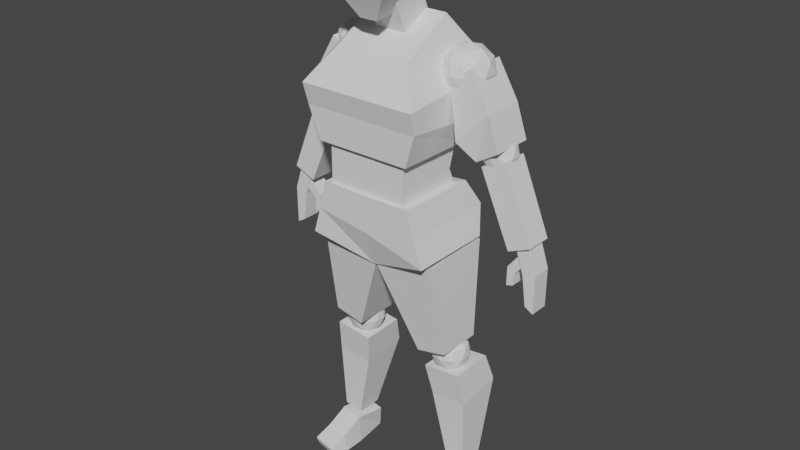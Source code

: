 # Source: largehuman_withbones_.blend  (saved by Blender 2.90.8; exported with 4.5.12 LTS)
import bpy
from mathutils import Matrix  # noqa: F401  (used for matrix-valued properties, if any)

bpy.ops.wm.read_factory_settings(use_empty=True)
scene = bpy.context.scene
scene.name = 'Scene'

# ---- collections
col_collection = bpy.data.collections.new('Collection'); scene.collection.children.link(col_collection)
col_background = bpy.data.collections.new('Background'); scene.collection.children.link(col_background)
col_bones = bpy.data.collections.new('Bones'); scene.collection.children.link(col_bones)

# ---- world
world_world = bpy.data.worlds.new('World'); scene.world = world_world
world_world.use_nodes = True; world_world.node_tree.nodes.clear()
_N = world_world.node_tree.nodes; _L = world_world.node_tree.links
n0 = _N.new('ShaderNodeOutputWorld'); n0.name = 'World Output'; n0.location = (300, 300)
n1 = _N.new('ShaderNodeBackground'); n1.name = 'Background'; n1.location = (10, 300)
n1.inputs[0].default_value = (0.05088, 0.05088, 0.05088, 1.0)
_L.new(n1.outputs[0], n0.inputs[0])
n0.is_active_output = True
world_world.color = (0.05088, 0.05088, 0.05088)
world_world.use_sun_shadow = False
world_world.sun_shadow_jitter_overblur = 0.0

# ---- meshes
me_cube_001 = bpy.data.meshes.new('Cube.001')
me_cube_001.from_pydata([(-0.1634, -0.4319, -0.6094), (-0.3055, -0.3697, 0.6195), (-0.1576, 0.1392, -0.5376), (-0.3055, 0.3586, 0.6471), (0.1413, -0.4319, -0.6094), (0.2729, -0.3697, 0.6195), (0.1471, 0.1392, -0.5376), (0.2729, 0.3586, 0.6471), (-0.5064, -0.6686, -0.1198), (-0.4901, 0.5294, 0.03263), (0.4901, 0.5294, 0.03263), (0.4738, -0.6686, -0.1198)], [], [(8, 1, 3, 9), (9, 3, 7, 10), (10, 7, 5, 11), (11, 5, 1, 8), (2, 6, 4, 0), (7, 3, 1, 5), (4, 11, 8, 0), (6, 10, 11, 4), (2, 9, 10, 6), (0, 8, 9, 2)])
_uv = me_cube_001.uv_layers.new(name='UVMap')
_uv.uv.foreach_set('vector', [0.5, 0.0, 0.625, 0.0, 0.625, 0.25, 0.5, 0.25, 0.5, 0.25, 0.625, 0.25, 0.625, 0.5, 0.5, 0.5, 0.5, 0.5, 0.625, 0.5, 0.625, 0.75, 0.5, 0.75, 0.5, 0.75, 0.625, 0.75, 0.625, 1.0, 0.5, 1.0, 0.125, 0.5, 0.375, 0.5, 0.375, 0.75, 0.125, 0.75, 0.625, 0.5, 0.875, 0.5, 0.875, 0.75, 0.625, 0.75, 0.375, 0.75, 0.5, 0.75, 0.5, 1.0, 0.375, 1.0, 0.375, 0.5, 0.5, 0.5, 0.5, 0.75, 0.375, 0.75, 0.375, 0.25, 0.5, 0.25, 0.5, 0.5, 0.375, 0.5, 0.375, 0.0, 0.5, 0.0, 0.5, 0.25, 0.375, 0.25])
me_cube_001.use_remesh_fix_poles = True
me_cube_001.use_remesh_preserve_attributes = False
me_cube_001.use_mirror_vertex_groups = False
me_cube_001.update()
me_cube_002 = bpy.data.meshes.new('Cube.002')
me_cube_002.from_pydata([(0.282, 0.1242, 0.4317), (0.282, 0.3995, -0.2053), (0.282, -0.3995, 0.2053), (0.282, -0.1242, -0.4317), (-0.282, 0.1242, 0.4317), (-0.282, 0.3995, -0.2053), (-0.282, -0.3995, 0.2053), (-0.282, -0.1242, -0.4317)], [], [(0, 2, 3, 1), (2, 6, 7, 3), (6, 4, 5, 7), (4, 0, 1, 5), (2, 6, 4, 0), (7, 3, 1, 5)])
_uv = me_cube_002.uv_layers.new(name='UVMap')
_uv.uv.foreach_set('vector', [0.375, 0.0, 0.375, 0.25, 0.625, 0.25, 0.625, 0.0, 0.375, 0.25, 0.375, 0.5, 0.625, 0.5, 0.625, 0.25, 0.375, 0.5, 0.375, 0.75, 0.625, 0.75, 0.625, 0.5, 0.375, 0.75, 0.375, 1.0, 0.625, 1.0, 0.625, 0.75, 0.125, 0.5, 0.375, 0.5, 0.375, 0.75, 0.125, 0.75, 0.625, 0.5, 0.875, 0.5, 0.875, 0.75, 0.625, 0.75])
me_cube_002.use_remesh_fix_poles = True
me_cube_002.use_remesh_preserve_attributes = False
me_cube_002.use_mirror_vertex_groups = False
me_cube_002.update()
me_cube_003 = bpy.data.meshes.new('Cube.003')
me_cube_003.from_pydata([(-0.8654, -0.8853, -1.117), (-0.7035, -0.6003, 0.3618), (-0.8654, 0.6007, -1.137), (-0.6797, 0.3287, 0.8919), (0.8256, -0.8853, -1.117), (0.6373, -0.6003, 0.3618), (0.8256, 0.6007, -1.137), (0.5895, 0.3287, 0.884), (-1.086, -0.9913, -0.1977), (-1.086, 1.005, -0.03868), (1.006, 1.005, -0.03868), (1.006, -0.9913, -0.1977), (-1.059, 0.8058, -0.7101), (0.9995, 0.8058, -0.7101), (0.9995, -0.9052, -0.5643), (-1.059, -0.9052, -0.5643)], [], [(8, 1, 3, 9), (9, 3, 7, 10), (10, 7, 5, 11), (11, 5, 1, 8), (2, 6, 4, 0), (7, 3, 1, 5), (14, 11, 8, 15), (13, 10, 11, 14), (12, 9, 10, 13), (15, 8, 9, 12), (0, 15, 12, 2), (2, 12, 13, 6), (6, 13, 14, 4), (4, 14, 15, 0)])
_uv = me_cube_003.uv_layers.new(name='UVMap')
_uv.uv.foreach_set('vector', [0.5341, 0.0, 0.625, 0.0, 0.625, 0.25, 0.5341, 0.25, 0.5341, 0.25, 0.625, 0.25, 0.625, 0.5, 0.5341, 0.5, 0.5341, 0.5, 0.625, 0.5, 0.625, 0.75, 0.5341, 0.75, 0.5341, 0.75, 0.625, 0.75, 0.625, 1.0, 0.5341, 1.0, 0.125, 0.5318, 0.375, 0.5318, 0.375, 0.75, 0.125, 0.75, 0.625, 0.5, 0.875, 0.5, 0.875, 0.75, 0.625, 0.75, 0.4546, 0.75, 0.5341, 0.75, 0.5341, 1.0, 0.4546, 1.0, 0.4546, 0.5, 0.5341, 0.5, 0.5341, 0.75, 0.4546, 0.75, 0.4546, 0.25, 0.5341, 0.25, 0.5341, 0.5, 0.4546, 0.5, 0.4546, 0.0, 0.5341, 0.0, 0.5341, 0.25, 0.4546, 0.25, 0.375, 0.0, 0.4546, 0.0, 0.4546, 0.25, 0.375, 0.2182, 0.375, 0.2182, 0.4546, 0.25, 0.4546, 0.5, 0.375, 0.5318, 0.375, 0.5318, 0.4546, 0.5, 0.4546, 0.75, 0.375, 0.75, 0.375, 0.75, 0.4546, 0.75, 0.4546, 1.0, 0.375, 1.0])
me_cube_003.use_remesh_fix_poles = True
me_cube_003.use_remesh_preserve_attributes = False
me_cube_003.use_mirror_vertex_groups = False
me_cube_003.update()
me_cube_004 = bpy.data.meshes.new('Cube.004')
me_cube_004.from_pydata([(-0.706, -0.6861, 0.452), (-0.706, -0.6861, -0.452), (-0.706, 0.6132, 0.452), (-0.706, 0.6132, -0.452), (0.706, -0.6861, 0.452), (0.706, -0.6861, -0.452), (0.706, 0.6132, 0.452), (0.706, 0.6132, -0.452), (-0.706, -0.6861, 0.0), (-0.706, 0.4475, -0.07289), (0.706, 0.4475, -0.07289), (0.706, -0.6861, 0.0)], [], [(8, 9, 3, 1), (9, 10, 7, 3), (10, 11, 5, 7), (11, 8, 1, 5), (2, 6, 4, 0), (7, 3, 1, 5), (4, 0, 8, 11), (6, 4, 11, 10), (2, 6, 10, 9), (0, 2, 9, 8)])
_uv = me_cube_004.uv_layers.new(name='UVMap')
_uv.uv.foreach_set('vector', [0.5, 0.0, 0.5, 0.25, 0.625, 0.25, 0.625, 0.0, 0.5, 0.25, 0.5, 0.5, 0.625, 0.5, 0.625, 0.25, 0.5, 0.5, 0.5, 0.75, 0.625, 0.75, 0.625, 0.5, 0.5, 0.75, 0.5, 1.0, 0.625, 1.0, 0.625, 0.75, 0.125, 0.5, 0.375, 0.5, 0.375, 0.75, 0.125, 0.75, 0.625, 0.5, 0.875, 0.5, 0.875, 0.75, 0.625, 0.75, 0.375, 0.75, 0.375, 1.0, 0.5, 1.0, 0.5, 0.75, 0.375, 0.5, 0.375, 0.75, 0.5, 0.75, 0.5, 0.5, 0.375, 0.25, 0.375, 0.5, 0.5, 0.5, 0.5, 0.25, 0.375, 0.0, 0.375, 0.25, 0.5, 0.25, 0.5, 0.0])
me_cube_004.use_remesh_fix_poles = True
me_cube_004.use_remesh_preserve_attributes = False
me_cube_004.use_mirror_vertex_groups = False
me_cube_004.update()
me_cube_005 = bpy.data.meshes.new('Cube.005')
me_cube_005.from_pydata([(1.115, 0.6439, -0.2336), (0.8367, 0.6041, 0.6763), (1.115, -0.8349, -0.2336), (0.8367, -0.8349, 0.6763), (-1.079, 0.6439, -0.2336), (-0.821, 0.6041, 0.6763), (-1.079, -0.8349, -0.28), (-0.821, -0.8349, 0.6763), (0.0145, -0.6361, -0.5782), (0.007875, -0.8349, 0.6763), (0.0145, 0.6903, -0.3198), (0.007875, 0.7499, 0.5239), (0.9562, 0.8594, 0.2268), (0.9562, -0.8349, 0.2003), (-0.9375, -0.8349, 0.1799), (-0.9375, 0.8594, 0.2064), (0.007875, 0.8594, 0.06946), (0.007875, -0.8349, 0.04296)], [], [(12, 1, 3, 13), (17, 9, 7, 14), (14, 7, 5, 15), (16, 11, 1, 12), (8, 6, 4, 10), (9, 3, 1, 11), (7, 9, 11, 5), (2, 8, 10, 0), (15, 5, 11, 16), (13, 3, 9, 17), (2, 13, 17, 8), (4, 15, 16, 10), (10, 16, 12, 0), (6, 14, 15, 4), (8, 17, 14, 6), (0, 12, 13, 2)])
_uv = me_cube_005.uv_layers.new(name='UVMap')
_uv.uv.foreach_set('vector', [0.515, 0.0, 0.625, 0.0, 0.625, 0.25, 0.515, 0.25, 0.515, 0.375, 0.625, 0.375, 0.625, 0.5, 0.515, 0.5, 0.515, 0.5, 0.625, 0.5, 0.625, 0.75, 0.515, 0.75, 0.515, 0.875, 0.625, 0.875, 0.625, 1.0, 0.515, 1.0, 0.25, 0.5, 0.375, 0.5, 0.375, 0.75, 0.25, 0.75, 0.75, 0.5, 0.875, 0.5, 0.875, 0.75, 0.75, 0.75, 0.625, 0.5, 0.75, 0.5, 0.75, 0.75, 0.625, 0.75, 0.125, 0.5, 0.25, 0.5, 0.25, 0.75, 0.125, 0.75, 0.515, 0.75, 0.625, 0.75, 0.625, 0.875, 0.515, 0.875, 0.515, 0.25, 0.625, 0.25, 0.625, 0.375, 0.515, 0.375, 0.375, 0.25, 0.515, 0.25, 0.515, 0.375, 0.375, 0.375, 0.375, 0.75, 0.515, 0.75, 0.515, 0.875, 0.375, 0.875, 0.375, 0.875, 0.515, 0.875, 0.515, 1.0, 0.375, 1.0, 0.375, 0.5, 0.515, 0.5, 0.515, 0.75, 0.375, 0.75, 0.375, 0.375, 0.515, 0.375, 0.515, 0.5, 0.375, 0.5, 0.375, 0.0, 0.515, 0.0, 0.515, 0.25, 0.375, 0.25])
me_cube_005.use_remesh_fix_poles = True
me_cube_005.use_remesh_preserve_attributes = False
me_cube_005.use_mirror_vertex_groups = False
me_cube_005.update()
me_icosphere = bpy.data.meshes.new('Icosphere')
me_icosphere.from_pydata([(0.0, 0.0, 0.4198), (-0.3038, 0.2207, 0.1877), (0.116, 0.3571, 0.1877), (0.3755, 0.0, 0.1877), (0.116, -0.3571, 0.1877), (-0.3038, -0.2207, 0.1877), (-0.116, 0.3571, -0.1877), (0.3038, 0.2207, -0.1877), (0.3038, -0.2207, -0.1877), (-0.116, -0.3571, -0.1877), (-0.3755, 0.0, -0.1877), (0.0, 0.0, -0.4198), (0.0682, 0.2099, 0.3571), (-0.1785, 0.1297, 0.3571), (-0.1103, 0.3396, 0.2207), (-0.3571, 0.0, 0.2207), (-0.1785, -0.1297, 0.3571), (0.2207, 0.0, 0.3571), (0.2889, 0.2099, 0.2207), (0.0682, -0.2099, 0.3571), (0.2889, -0.2099, 0.2207), (-0.1103, -0.3396, 0.2207), (-0.3992, 0.1297, 0.0), (-0.3992, -0.1297, 0.0), (0.0, 0.4198, 0.0), (-0.2467, 0.3396, 0.0), (0.3992, 0.1297, 0.0), (0.2467, 0.3396, 0.0), (0.2467, -0.3396, 0.0), (0.3992, -0.1297, 0.0), (-0.2467, -0.3396, 0.0), (0.0, -0.4198, 0.0), (-0.2889, 0.2099, -0.2207), (0.1103, 0.3396, -0.2207), (0.3571, 0.0, -0.2207), (0.1103, -0.3396, -0.2207), (-0.2889, -0.2099, -0.2207), (-0.0682, 0.2099, -0.3571), (-0.2207, 0.0, -0.3571), (0.1785, 0.1297, -0.3571), (0.1785, -0.1297, -0.3571), (-0.0682, -0.2099, -0.3571)], [], [(0, 12, 13), (1, 15, 13), (0, 17, 12), (0, 19, 17), (0, 16, 19), (1, 15, 22), (2, 24, 14), (3, 26, 18), (4, 28, 20), (5, 30, 21), (1, 22, 25), (2, 27, 24), (3, 29, 26), (4, 31, 28), (5, 30, 23), (6, 32, 37), (7, 33, 39), (8, 34, 40), (9, 41, 35), (10, 36, 38), (38, 41, 11), (38, 36, 41), (36, 9, 41), (41, 40, 11), (41, 35, 40), (35, 8, 40), (40, 39, 11), (40, 34, 39), (34, 7, 39), (39, 37, 11), (39, 33, 37), (33, 6, 37), (37, 38, 11), (37, 32, 38), (32, 10, 38), (23, 36, 10), (23, 30, 36), (30, 9, 36), (31, 9, 35), (31, 35, 28), (28, 8, 35), (29, 8, 34), (29, 34, 26), (26, 34, 7), (27, 33, 7), (27, 33, 24), (24, 33, 6), (25, 32, 6), (25, 22, 32), (22, 10, 32), (30, 9, 31), (30, 31, 21), (21, 31, 4), (28, 8, 29), (28, 29, 20), (20, 29, 3), (26, 7, 27), (26, 27, 18), (18, 27, 2), (24, 6, 25), (24, 25, 14), (14, 25, 1), (22, 23, 10), (22, 15, 23), (15, 5, 23), (16, 5, 21), (16, 21, 19), (19, 21, 4), (19, 4, 20), (19, 20, 17), (17, 20, 3), (17, 3, 18), (17, 18, 12), (12, 18, 2), (15, 5, 16), (15, 16, 13), (13, 16, 0), (12, 2, 14), (12, 14, 13), (13, 14, 1)])
_uv = me_icosphere.uv_layers.new(name='UVMap')
_uv.uv.foreach_set('vector', [0.8182, 0.0, 0.8636, 0.07873, 0.7727, 0.07873, 0.7273, 0.1575, 0.6364, 0.1575, 0.6818, 0.07873, 0.09091, 0.0, 0.1364, 0.07873, 0.04545, 0.07873, 0.2727, 0.0, 0.3182, 0.07873, 0.2273, 0.07873, 0.4545, 0.0, 0.5, 0.07873, 0.4091, 0.07873, 0.7273, 0.1575, 0.6364, 0.1575, 0.6818, 0.2362, 0.9091, 0.1575, 0.8636, 0.2362, 0.8182, 0.1575, 0.1818, 0.1575, 0.1364, 0.2362, 0.09091, 0.1575, 0.3636, 0.1575, 0.3182, 0.2362, 0.2727, 0.1575, 0.5455, 0.1575, 0.5, 0.2362, 0.4545, 0.1575, 0.7273, 0.1575, 0.6818, 0.2362, 0.7727, 0.2362, 0.9091, 0.1575, 0.9545, 0.2362, 0.8636, 0.2362, 0.1818, 0.1575, 0.2273, 0.2362, 0.1364, 0.2362, 0.3636, 0.1575, 0.4091, 0.2362, 0.3182, 0.2362, 0.5455, 0.1575, 0.5, 0.2362, 0.5909, 0.2362, 0.8182, 0.3149, 0.7273, 0.3149, 0.7727, 0.3937, 1.0, 0.3149, 0.9091, 0.3149, 0.9545, 0.3937, 0.2727, 0.3149, 0.1818, 0.3149, 0.2273, 0.3937, 0.4545, 0.3149, 0.4091, 0.3937, 0.3636, 0.3149, 0.6364, 0.3149, 0.5455, 0.3149, 0.5909, 0.3937, 0.5909, 0.3937, 0.5, 0.3937, 0.5455, 0.4724, 0.5909, 0.3937, 0.5455, 0.3149, 0.5, 0.3937, 0.5455, 0.3149, 0.4545, 0.3149, 0.5, 0.3937, 0.4091, 0.3937, 0.3182, 0.3937, 0.3636, 0.4724, 0.4091, 0.3937, 0.3636, 0.3149, 0.3182, 0.3937, 0.3636, 0.3149, 0.2727, 0.3149, 0.3182, 0.3937, 0.2273, 0.3937, 0.1364, 0.3937, 0.1818, 0.4724, 0.2273, 0.3937, 0.1818, 0.3149, 0.1364, 0.3937, 0.1818, 0.3149, 0.09091, 0.3149, 0.1364, 0.3937, 0.9545, 0.3937, 0.8636, 0.3937, 0.9091, 0.4724, 0.9545, 0.3937, 0.9091, 0.3149, 0.8636, 0.3937, 0.9091, 0.3149, 0.8182, 0.3149, 0.8636, 0.3937, 0.7727, 0.3937, 0.6818, 0.3937, 0.7273, 0.4724, 0.7727, 0.3937, 0.7273, 0.3149, 0.6818, 0.3937, 0.7273, 0.3149, 0.6364, 0.3149, 0.6818, 0.3937, 0.5909, 0.2362, 0.5455, 0.3149, 0.6364, 0.3149, 0.5909, 0.2362, 0.5, 0.2362, 0.5455, 0.3149, 0.5, 0.2362, 0.4545, 0.3149, 0.5455, 0.3149, 0.4091, 0.2362, 0.4545, 0.3149, 0.3636, 0.3149, 0.4091, 0.2362, 0.3636, 0.3149, 0.3182, 0.2362, 0.3182, 0.2362, 0.2727, 0.3149, 0.3636, 0.3149, 0.2273, 0.2362, 0.2727, 0.3149, 0.1818, 0.3149, 0.2273, 0.2362, 0.1818, 0.3149, 0.1364, 0.2362, 0.1364, 0.2362, 0.1818, 0.3149, 0.09091, 0.3149, 0.9545, 0.2362, 0.9091, 0.3149, 1.0, 0.3149, 0.9545, 0.2362, 0.9091, 0.3149, 0.8636, 0.2362, 0.8636, 0.2362, 0.9091, 0.3149, 0.8182, 0.3149, 0.7727, 0.2362, 0.7273, 0.3149, 0.8182, 0.3149, 0.7727, 0.2362, 0.6818, 0.2362, 0.7273, 0.3149, 0.6818, 0.2362, 0.6364, 0.3149, 0.7273, 0.3149, 0.5, 0.2362, 0.4545, 0.3149, 0.4091, 0.2362, 0.5, 0.2362, 0.4091, 0.2362, 0.4545, 0.1575, 0.4545, 0.1575, 0.4091, 0.2362, 0.3636, 0.1575, 0.3182, 0.2362, 0.2727, 0.3149, 0.2273, 0.2362, 0.3182, 0.2362, 0.2273, 0.2362, 0.2727, 0.1575, 0.2727, 0.1575, 0.2273, 0.2362, 0.1818, 0.1575, 0.1364, 0.2362, 0.09091, 0.3149, 0.04545, 0.2362, 0.1364, 0.2362, 0.04545, 0.2362, 0.09091, 0.1575, 0.09091, 0.1575, 0.04545, 0.2362, 0.0, 0.1575, 0.8636, 0.2362, 0.8182, 0.3149, 0.7727, 0.2362, 0.8636, 0.2362, 0.7727, 0.2362, 0.8182, 0.1575, 0.8182, 0.1575, 0.7727, 0.2362, 0.7273, 0.1575, 0.6818, 0.2362, 0.5909, 0.2362, 0.6364, 0.3149, 0.6818, 0.2362, 0.6364, 0.1575, 0.5909, 0.2362, 0.6364, 0.1575, 0.5455, 0.1575, 0.5909, 0.2362, 0.5, 0.07873, 0.5455, 0.1575, 0.4545, 0.1575, 0.5, 0.07873, 0.4545, 0.1575, 0.4091, 0.07873, 0.4091, 0.07873, 0.4545, 0.1575, 0.3636, 0.1575, 0.3182, 0.07873, 0.3636, 0.1575, 0.2727, 0.1575, 0.3182, 0.07873, 0.2727, 0.1575, 0.2273, 0.07873, 0.2273, 0.07873, 0.2727, 0.1575, 0.1818, 0.1575, 0.1364, 0.07873, 0.1818, 0.1575, 0.09091, 0.1575, 0.1364, 0.07873, 0.09091, 0.1575, 0.04545, 0.07873, 0.04545, 0.07873, 0.09091, 0.1575, 0.0, 0.1575, 0.6364, 0.1575, 0.5455, 0.1575, 0.5909, 0.07873, 0.6364, 0.1575, 0.5909, 0.07873, 0.6818, 0.07873, 0.6818, 0.07873, 0.5909, 0.07873, 0.6364, 0.0, 0.8636, 0.07873, 0.9091, 0.1575, 0.8182, 0.1575, 0.8636, 0.07873, 0.8182, 0.1575, 0.7727, 0.07873, 0.7727, 0.07873, 0.8182, 0.1575, 0.7273, 0.1575])
me_icosphere.use_remesh_fix_poles = True
me_icosphere.use_remesh_preserve_attributes = False
me_icosphere.use_mirror_vertex_groups = False
me_icosphere.update()
me_cube_006 = bpy.data.meshes.new('Cube.006')
me_cube_006.from_pydata([(-0.05694, 0.3637, 0.7201), (0.4902, 0.3637, -0.4458), (-0.05694, -0.3637, 0.7201), (0.4902, -0.3637, -0.4458), (-0.3905, 0.3637, 0.442), (0.03776, 0.2611, -0.7239), (-0.3905, -0.3637, 0.442), (0.03776, -0.2611, -0.7239), (0.2982, 0.3637, 0.1159), (0.2982, -0.3637, 0.1159), (-0.2693, -0.3637, -0.4614), (-0.2693, 0.3637, -0.4614)], [], [(8, 9, 3, 1), (9, 10, 7, 3), (10, 11, 5, 7), (11, 8, 1, 5), (2, 0, 4, 6), (7, 5, 1, 3), (4, 0, 8, 11), (6, 4, 11, 10), (2, 6, 10, 9), (0, 2, 9, 8)])
_uv = me_cube_006.uv_layers.new(name='UVMap')
_uv.uv.foreach_set('vector', [0.5575, 0.0, 0.5575, 0.25, 0.625, 0.25, 0.625, 0.0, 0.5575, 0.25, 0.5575, 0.5, 0.625, 0.5, 0.625, 0.25, 0.5575, 0.5, 0.5575, 0.75, 0.625, 0.75, 0.625, 0.5, 0.5575, 0.75, 0.5575, 1.0, 0.625, 1.0, 0.625, 0.75, 0.125, 0.5, 0.125, 0.75, 0.375, 0.75, 0.375, 0.5, 0.625, 0.5, 0.625, 0.75, 0.875, 0.75, 0.875, 0.5, 0.375, 0.75, 0.375, 1.0, 0.5575, 1.0, 0.5575, 0.75, 0.375, 0.5, 0.375, 0.75, 0.5575, 0.75, 0.5575, 0.5, 0.375, 0.25, 0.375, 0.5, 0.5575, 0.5, 0.5575, 0.25, 0.375, 0.0, 0.375, 0.25, 0.5575, 0.25, 0.5575, 0.0])
me_cube_006.use_remesh_fix_poles = True
me_cube_006.use_remesh_preserve_attributes = False
me_cube_006.use_mirror_vertex_groups = False
me_cube_006.update()
me_icosphere_001 = bpy.data.meshes.new('Icosphere.001')
me_icosphere_001.from_pydata([(0.0, 0.0, 0.2894), (-0.2094, 0.1522, 0.1294), (0.08, 0.2462, 0.1294), (0.2589, 0.0, 0.1294), (0.08, -0.2462, 0.1294), (-0.2094, -0.1522, 0.1294), (-0.08, 0.2462, -0.1294), (0.2094, 0.1522, -0.1294), (0.2094, -0.1522, -0.1294), (-0.08, -0.2462, -0.1294), (-0.2589, 0.0, -0.1294), (0.0, 0.0, -0.2894), (0.04702, 0.1447, 0.2462), (-0.1231, 0.08944, 0.2462), (-0.07608, 0.2342, 0.1522), (-0.2462, 0.0, 0.1522), (-0.1231, -0.08944, 0.2462), (0.1522, 0.0, 0.2462), (0.1992, 0.1447, 0.1522), (0.04702, -0.1447, 0.2462), (0.1992, -0.1447, 0.1522), (-0.07608, -0.2342, 0.1522), (-0.2753, 0.08944, 0.0), (-0.2753, -0.08944, 0.0), (0.0, 0.2894, 0.0), (-0.1701, 0.2342, 0.0), (0.2753, 0.08944, 0.0), (0.1701, 0.2342, 0.0), (0.1701, -0.2342, 0.0), (0.2753, -0.08944, 0.0), (-0.1701, -0.2342, 0.0), (0.0, -0.2894, 0.0), (-0.1992, 0.1447, -0.1522), (0.07608, 0.2342, -0.1522), (0.2462, 0.0, -0.1522), (0.07608, -0.2342, -0.1522), (-0.1992, -0.1447, -0.1522), (-0.04702, 0.1447, -0.2462), (-0.1522, 0.0, -0.2462), (0.1231, 0.08944, -0.2462), (0.1231, -0.08944, -0.2462), (-0.04702, -0.1447, -0.2462)], [], [(0, 13, 12), (1, 13, 15), (0, 12, 17), (0, 17, 19), (0, 19, 16), (1, 15, 22), (2, 24, 14), (3, 26, 18), (4, 28, 20), (5, 21, 30), (1, 22, 25), (2, 27, 24), (3, 29, 26), (4, 31, 28), (5, 30, 23), (6, 37, 32), (7, 33, 39), (8, 34, 40), (9, 41, 35), (10, 36, 38), (38, 41, 11), (38, 36, 41), (36, 41, 9), (41, 40, 11), (41, 35, 40), (35, 8, 40), (40, 39, 11), (40, 34, 39), (34, 7, 39), (39, 37, 11), (39, 33, 37), (33, 37, 6), (37, 38, 11), (37, 38, 32), (32, 10, 38), (23, 36, 10), (23, 30, 36), (30, 36, 9), (31, 9, 35), (31, 35, 28), (28, 35, 8), (29, 8, 34), (29, 34, 26), (26, 34, 7), (27, 7, 33), (27, 33, 24), (24, 33, 6), (25, 6, 32), (25, 32, 22), (22, 32, 10), (30, 9, 31), (30, 21, 31), (21, 31, 4), (28, 8, 29), (28, 29, 20), (20, 29, 3), (26, 7, 27), (26, 27, 18), (18, 27, 2), (24, 6, 25), (24, 25, 14), (14, 1, 25), (22, 23, 10), (22, 15, 23), (15, 5, 23), (16, 21, 5), (16, 19, 21), (19, 4, 21), (19, 20, 4), (19, 17, 20), (17, 20, 3), (17, 3, 18), (17, 12, 18), (12, 2, 18), (15, 16, 5), (15, 13, 16), (13, 0, 16), (12, 14, 2), (12, 13, 14), (13, 1, 14)])
_uv = me_icosphere_001.uv_layers.new(name='UVMap')
_uv.uv.foreach_set('vector', [0.8182, 0.0, 0.7727, 0.07873, 0.8636, 0.07873, 0.7273, 0.1575, 0.6818, 0.07873, 0.6364, 0.1575, 0.09091, 0.0, 0.04545, 0.07873, 0.1364, 0.07873, 0.2727, 0.0, 0.2273, 0.07873, 0.3182, 0.07873, 0.4545, 0.0, 0.4091, 0.07873, 0.5, 0.07873, 0.7273, 0.1575, 0.6364, 0.1575, 0.6818, 0.2362, 0.9091, 0.1575, 0.8636, 0.2362, 0.8182, 0.1575, 0.1818, 0.1575, 0.1364, 0.2362, 0.09091, 0.1575, 0.3636, 0.1575, 0.3182, 0.2362, 0.2727, 0.1575, 0.5455, 0.1575, 0.4545, 0.1575, 0.5, 0.2362, 0.7273, 0.1575, 0.6818, 0.2362, 0.7727, 0.2362, 0.9091, 0.1575, 0.9545, 0.2362, 0.8636, 0.2362, 0.1818, 0.1575, 0.2273, 0.2362, 0.1364, 0.2362, 0.3636, 0.1575, 0.4091, 0.2362, 0.3182, 0.2362, 0.5455, 0.1575, 0.5, 0.2362, 0.5909, 0.2362, 0.8182, 0.3149, 0.7727, 0.3937, 0.7273, 0.3149, 1.0, 0.3149, 0.9091, 0.3149, 0.9545, 0.3937, 0.2727, 0.3149, 0.1818, 0.3149, 0.2273, 0.3937, 0.4545, 0.3149, 0.4091, 0.3937, 0.3636, 0.3149, 0.6364, 0.3149, 0.5455, 0.3149, 0.5909, 0.3937, 0.5909, 0.3937, 0.5, 0.3937, 0.5455, 0.4724, 0.5909, 0.3937, 0.5455, 0.3149, 0.5, 0.3937, 0.5455, 0.3149, 0.5, 0.3937, 0.4545, 0.3149, 0.4091, 0.3937, 0.3182, 0.3937, 0.3636, 0.4724, 0.4091, 0.3937, 0.3636, 0.3149, 0.3182, 0.3937, 0.3636, 0.3149, 0.2727, 0.3149, 0.3182, 0.3937, 0.2273, 0.3937, 0.1364, 0.3937, 0.1818, 0.4724, 0.2273, 0.3937, 0.1818, 0.3149, 0.1364, 0.3937, 0.1818, 0.3149, 0.09091, 0.3149, 0.1364, 0.3937, 0.9545, 0.3937, 0.8636, 0.3937, 0.9091, 0.4724, 0.9545, 0.3937, 0.9091, 0.3149, 0.8636, 0.3937, 0.9091, 0.3149, 0.8636, 0.3937, 0.8182, 0.3149, 0.7727, 0.3937, 0.6818, 0.3937, 0.7273, 0.4724, 0.7727, 0.3937, 0.6818, 0.3937, 0.7273, 0.3149, 0.7273, 0.3149, 0.6364, 0.3149, 0.6818, 0.3937, 0.5909, 0.2362, 0.5455, 0.3149, 0.6364, 0.3149, 0.5909, 0.2362, 0.5, 0.2362, 0.5455, 0.3149, 0.5, 0.2362, 0.5455, 0.3149, 0.4545, 0.3149, 0.4091, 0.2362, 0.4545, 0.3149, 0.3636, 0.3149, 0.4091, 0.2362, 0.3636, 0.3149, 0.3182, 0.2362, 0.3182, 0.2362, 0.3636, 0.3149, 0.2727, 0.3149, 0.2273, 0.2362, 0.2727, 0.3149, 0.1818, 0.3149, 0.2273, 0.2362, 0.1818, 0.3149, 0.1364, 0.2362, 0.1364, 0.2362, 0.1818, 0.3149, 0.09091, 0.3149, 0.9545, 0.2362, 1.0, 0.3149, 0.9091, 0.3149, 0.9545, 0.2362, 0.9091, 0.3149, 0.8636, 0.2362, 0.8636, 0.2362, 0.9091, 0.3149, 0.8182, 0.3149, 0.7727, 0.2362, 0.8182, 0.3149, 0.7273, 0.3149, 0.7727, 0.2362, 0.7273, 0.3149, 0.6818, 0.2362, 0.6818, 0.2362, 0.7273, 0.3149, 0.6364, 0.3149, 0.5, 0.2362, 0.4545, 0.3149, 0.4091, 0.2362, 0.5, 0.2362, 0.4545, 0.1575, 0.4091, 0.2362, 0.4545, 0.1575, 0.4091, 0.2362, 0.3636, 0.1575, 0.3182, 0.2362, 0.2727, 0.3149, 0.2273, 0.2362, 0.3182, 0.2362, 0.2273, 0.2362, 0.2727, 0.1575, 0.2727, 0.1575, 0.2273, 0.2362, 0.1818, 0.1575, 0.1364, 0.2362, 0.09091, 0.3149, 0.04545, 0.2362, 0.1364, 0.2362, 0.04545, 0.2362, 0.09091, 0.1575, 0.09091, 0.1575, 0.04545, 0.2362, 0.0, 0.1575, 0.8636, 0.2362, 0.8182, 0.3149, 0.7727, 0.2362, 0.8636, 0.2362, 0.7727, 0.2362, 0.8182, 0.1575, 0.8182, 0.1575, 0.7273, 0.1575, 0.7727, 0.2362, 0.6818, 0.2362, 0.5909, 0.2362, 0.6364, 0.3149, 0.6818, 0.2362, 0.6364, 0.1575, 0.5909, 0.2362, 0.6364, 0.1575, 0.5455, 0.1575, 0.5909, 0.2362, 0.5, 0.07873, 0.4545, 0.1575, 0.5455, 0.1575, 0.5, 0.07873, 0.4091, 0.07873, 0.4545, 0.1575, 0.4091, 0.07873, 0.3636, 0.1575, 0.4545, 0.1575, 0.3182, 0.07873, 0.2727, 0.1575, 0.3636, 0.1575, 0.3182, 0.07873, 0.2273, 0.07873, 0.2727, 0.1575, 0.2273, 0.07873, 0.2727, 0.1575, 0.1818, 0.1575, 0.1364, 0.07873, 0.1818, 0.1575, 0.09091, 0.1575, 0.1364, 0.07873, 0.04545, 0.07873, 0.09091, 0.1575, 0.04545, 0.07873, 0.0, 0.1575, 0.09091, 0.1575, 0.6364, 0.1575, 0.5909, 0.07873, 0.5455, 0.1575, 0.6364, 0.1575, 0.6818, 0.07873, 0.5909, 0.07873, 0.6818, 0.07873, 0.6364, 0.0, 0.5909, 0.07873, 0.8636, 0.07873, 0.8182, 0.1575, 0.9091, 0.1575, 0.8636, 0.07873, 0.7727, 0.07873, 0.8182, 0.1575, 0.7727, 0.07873, 0.7273, 0.1575, 0.8182, 0.1575])
me_icosphere_001.use_remesh_fix_poles = True
me_icosphere_001.use_remesh_preserve_attributes = False
me_icosphere_001.use_mirror_vertex_groups = False
me_icosphere_001.update()
me_cube_007 = bpy.data.meshes.new('Cube.007')
me_cube_007.from_pydata([(0.06783, -0.2351, -0.6996), (-0.4692, -0.2351, 0.5307), (0.06783, 0.2351, -0.6996), (-0.4692, 0.2351, 0.5307), (0.4528, -0.2351, -0.5376), (-0.05146, -0.2351, 0.7065), (0.4528, 0.2351, -0.5376), (-0.05146, 0.2351, 0.7065)], [], [(0, 1, 3, 2), (2, 3, 7, 6), (6, 7, 5, 4), (4, 5, 1, 0), (2, 6, 4, 0), (7, 3, 1, 5)])
_uv = me_cube_007.uv_layers.new(name='UVMap')
_uv.uv.foreach_set('vector', [0.375, 0.0, 0.625, 0.0, 0.625, 0.25, 0.375, 0.25, 0.375, 0.25, 0.625, 0.25, 0.625, 0.5, 0.375, 0.5, 0.375, 0.5, 0.625, 0.5, 0.625, 0.75, 0.375, 0.75, 0.375, 0.75, 0.625, 0.75, 0.625, 1.0, 0.375, 1.0, 0.125, 0.5, 0.375, 0.5, 0.375, 0.75, 0.125, 0.75, 0.625, 0.5, 0.875, 0.5, 0.875, 0.75, 0.625, 0.75])
me_cube_007.use_remesh_fix_poles = True
me_cube_007.use_remesh_preserve_attributes = False
me_cube_007.use_mirror_vertex_groups = False
me_cube_007.update()
me_cube_008 = bpy.data.meshes.new('Cube.008')
me_cube_008.from_pydata([(-0.04799, 0.1685, 0.5215), (0.1027, 0.1685, -0.6319), (-0.04799, -0.1685, 0.5215), (0.1027, -0.1685, -0.6319), (-0.2714, 0.1685, 0.4479), (-0.04405, 0.1685, -0.5445), (-0.2714, -0.1685, 0.4479), (-0.04405, -0.1685, -0.5445), (0.1117, 0.1685, 0.03681), (0.1117, -0.1685, 0.03681), (-0.1117, -0.1685, -0.03681), (-0.1117, 0.1685, -0.03681)], [], [(8, 9, 3, 1), (9, 10, 7, 3), (10, 11, 5, 7), (11, 8, 1, 5), (2, 6, 4, 0), (7, 5, 1, 3), (4, 0, 8, 11), (6, 4, 11, 10), (2, 6, 10, 9), (0, 2, 9, 8)])
_uv = me_cube_008.uv_layers.new(name='UVMap')
_uv.uv.foreach_set('vector', [0.5, 0.0, 0.5, 0.25, 0.625, 0.25, 0.625, 0.0, 0.5, 0.25, 0.5, 0.5, 0.625, 0.5, 0.625, 0.25, 0.5, 0.5, 0.5, 0.75, 0.625, 0.75, 0.625, 0.5, 0.5, 0.75, 0.5, 1.0, 0.625, 1.0, 0.625, 0.75, 0.125, 0.5, 0.375, 0.5, 0.375, 0.75, 0.125, 0.75, 0.625, 0.5, 0.625, 0.75, 0.875, 0.75, 0.875, 0.5, 0.375, 0.75, 0.375, 1.0, 0.5, 1.0, 0.5, 0.75, 0.375, 0.5, 0.375, 0.75, 0.5, 0.75, 0.5, 0.5, 0.375, 0.25, 0.375, 0.5, 0.5, 0.5, 0.5, 0.25, 0.375, 0.0, 0.375, 0.25, 0.5, 0.25, 0.5, 0.0])
me_cube_008.use_remesh_fix_poles = True
me_cube_008.use_remesh_preserve_attributes = False
me_cube_008.use_mirror_vertex_groups = False
me_cube_008.update()
me_cube_009 = bpy.data.meshes.new('Cube.009')
me_cube_009.from_pydata([(0.2145, -1.939, 0.1427), (-0.01478, -1.939, -0.3291), (0.2145, -2.212, 0.1427), (-0.01478, -2.212, -0.3291), (0.09147, -1.939, 0.2409), (-0.134, -1.939, -0.3613), (0.09147, -2.212, 0.2409), (-0.134, -2.212, -0.3613), (-0.002791, -1.939, -0.1297), (-0.002791, -2.212, -0.1297), (-0.1258, -2.212, -0.03156), (-0.1258, -1.939, -0.03156)], [], [(8, 9, 3, 1), (9, 10, 7, 3), (10, 11, 5, 7), (11, 8, 1, 5), (2, 6, 4, 0), (7, 5, 1, 3), (4, 0, 8, 11), (6, 4, 11, 10), (2, 6, 10, 9), (0, 2, 9, 8)])
_uv = me_cube_009.uv_layers.new(name='UVMap')
_uv.uv.foreach_set('vector', [0.5525, 0.0, 0.5525, 0.25, 0.625, 0.25, 0.625, 0.0, 0.5525, 0.25, 0.5525, 0.5, 0.625, 0.5, 0.625, 0.25, 0.5525, 0.5, 0.5525, 0.75, 0.625, 0.75, 0.625, 0.5, 0.5525, 0.75, 0.5525, 1.0, 0.625, 1.0, 0.625, 0.75, 0.125, 0.5, 0.375, 0.5, 0.375, 0.75, 0.125, 0.75, 0.625, 0.5, 0.625, 0.75, 0.875, 0.75, 0.875, 0.5, 0.375, 0.75, 0.375, 1.0, 0.5525, 1.0, 0.5525, 0.75, 0.375, 0.5, 0.375, 0.75, 0.5525, 0.75, 0.5525, 0.5, 0.375, 0.25, 0.375, 0.5, 0.5525, 0.5, 0.5525, 0.25, 0.375, 0.0, 0.375, 0.25, 0.5525, 0.25, 0.5525, 0.0])
me_cube_009.use_remesh_fix_poles = True
me_cube_009.use_remesh_preserve_attributes = False
me_cube_009.use_mirror_vertex_groups = False
me_cube_009.update()
me_icosphere_002 = bpy.data.meshes.new('Icosphere.002')
me_icosphere_002.from_pydata([(0.0, 0.0, 0.4198), (0.3038, 0.2207, 0.1877), (-0.116, 0.3571, 0.1877), (-0.3755, 0.0, 0.1877), (-0.116, -0.3571, 0.1877), (0.3038, -0.2207, 0.1877), (0.116, 0.3571, -0.1877), (-0.3038, 0.2207, -0.1877), (-0.3038, -0.2207, -0.1877), (0.116, -0.3571, -0.1877), (0.3755, 0.0, -0.1877), (0.0, 0.0, -0.4198), (-0.0682, 0.2099, 0.3571), (0.1785, 0.1297, 0.3571), (0.1103, 0.3396, 0.2207), (0.3571, 0.0, 0.2207), (0.1785, -0.1297, 0.3571), (-0.2207, 0.0, 0.3571), (-0.2889, 0.2099, 0.2207), (-0.0682, -0.2099, 0.3571), (-0.2889, -0.2099, 0.2207), (0.1103, -0.3396, 0.2207), (0.3992, 0.1297, 0.0), (0.3992, -0.1297, 0.0), (0.0, 0.4198, 0.0), (0.2467, 0.3396, 0.0), (-0.3992, 0.1297, 0.0), (-0.2467, 0.3396, 0.0), (-0.2467, -0.3396, 0.0), (-0.3992, -0.1297, 0.0), (0.2467, -0.3396, 0.0), (0.0, -0.4198, 0.0), (0.2889, 0.2099, -0.2207), (-0.1103, 0.3396, -0.2207), (-0.3571, 0.0, -0.2207), (-0.1103, -0.3396, -0.2207), (0.2889, -0.2099, -0.2207), (0.0682, 0.2099, -0.3571), (0.2207, 0.0, -0.3571), (-0.1785, 0.1297, -0.3571), (-0.1785, -0.1297, -0.3571), (0.0682, -0.2099, -0.3571)], [], [(0, 13, 12), (1, 13, 15), (0, 12, 17), (0, 17, 19), (0, 19, 16), (1, 15, 22), (2, 14, 24), (3, 18, 26), (4, 20, 28), (5, 21, 30), (1, 22, 25), (2, 24, 27), (3, 26, 29), (4, 28, 31), (5, 30, 23), (6, 32, 37), (7, 33, 39), (8, 34, 40), (9, 35, 41), (10, 36, 38), (38, 41, 11), (38, 36, 41), (36, 9, 41), (41, 40, 11), (41, 35, 40), (35, 8, 40), (40, 39, 11), (40, 34, 39), (34, 7, 39), (39, 37, 11), (39, 33, 37), (33, 6, 37), (37, 38, 11), (37, 32, 38), (32, 10, 38), (23, 36, 10), (23, 30, 36), (30, 9, 36), (31, 35, 9), (31, 28, 35), (28, 8, 35), (29, 34, 8), (29, 26, 34), (26, 7, 34), (27, 33, 7), (27, 24, 33), (24, 6, 33), (25, 32, 6), (25, 22, 32), (22, 10, 32), (30, 31, 9), (30, 21, 31), (21, 4, 31), (28, 29, 8), (28, 20, 29), (20, 3, 29), (26, 27, 7), (26, 18, 27), (18, 2, 27), (24, 25, 6), (24, 14, 25), (14, 1, 25), (22, 23, 10), (22, 15, 23), (15, 5, 23), (16, 21, 5), (16, 19, 21), (19, 4, 21), (19, 20, 4), (19, 17, 20), (17, 3, 20), (17, 18, 3), (17, 12, 18), (12, 2, 18), (15, 16, 5), (15, 13, 16), (13, 0, 16), (12, 14, 2), (12, 13, 14), (13, 1, 14)])
_uv = me_icosphere_002.uv_layers.new(name='UVMap')
_uv.uv.foreach_set('vector', [0.8182, 0.0, 0.7727, 0.07873, 0.8636, 0.07873, 0.7273, 0.1575, 0.6818, 0.07873, 0.6364, 0.1575, 0.09091, 0.0, 0.04545, 0.07873, 0.1364, 0.07873, 0.2727, 0.0, 0.2273, 0.07873, 0.3182, 0.07873, 0.4545, 0.0, 0.4091, 0.07873, 0.5, 0.07873, 0.7273, 0.1575, 0.6364, 0.1575, 0.6818, 0.2362, 0.9091, 0.1575, 0.8182, 0.1575, 0.8636, 0.2362, 0.1818, 0.1575, 0.09091, 0.1575, 0.1364, 0.2362, 0.3636, 0.1575, 0.2727, 0.1575, 0.3182, 0.2362, 0.5455, 0.1575, 0.4545, 0.1575, 0.5, 0.2362, 0.7273, 0.1575, 0.6818, 0.2362, 0.7727, 0.2362, 0.9091, 0.1575, 0.8636, 0.2362, 0.9545, 0.2362, 0.1818, 0.1575, 0.1364, 0.2362, 0.2273, 0.2362, 0.3636, 0.1575, 0.3182, 0.2362, 0.4091, 0.2362, 0.5455, 0.1575, 0.5, 0.2362, 0.5909, 0.2362, 0.8182, 0.3149, 0.7273, 0.3149, 0.7727, 0.3937, 1.0, 0.3149, 0.9091, 0.3149, 0.9545, 0.3937, 0.2727, 0.3149, 0.1818, 0.3149, 0.2273, 0.3937, 0.4545, 0.3149, 0.3636, 0.3149, 0.4091, 0.3937, 0.6364, 0.3149, 0.5455, 0.3149, 0.5909, 0.3937, 0.5909, 0.3937, 0.5, 0.3937, 0.5455, 0.4724, 0.5909, 0.3937, 0.5455, 0.3149, 0.5, 0.3937, 0.5455, 0.3149, 0.4545, 0.3149, 0.5, 0.3937, 0.4091, 0.3937, 0.3182, 0.3937, 0.3636, 0.4724, 0.4091, 0.3937, 0.3636, 0.3149, 0.3182, 0.3937, 0.3636, 0.3149, 0.2727, 0.3149, 0.3182, 0.3937, 0.2273, 0.3937, 0.1364, 0.3937, 0.1818, 0.4724, 0.2273, 0.3937, 0.1818, 0.3149, 0.1364, 0.3937, 0.1818, 0.3149, 0.09091, 0.3149, 0.1364, 0.3937, 0.9545, 0.3937, 0.8636, 0.3937, 0.9091, 0.4724, 0.9545, 0.3937, 0.9091, 0.3149, 0.8636, 0.3937, 0.9091, 0.3149, 0.8182, 0.3149, 0.8636, 0.3937, 0.7727, 0.3937, 0.6818, 0.3937, 0.7273, 0.4724, 0.7727, 0.3937, 0.7273, 0.3149, 0.6818, 0.3937, 0.7273, 0.3149, 0.6364, 0.3149, 0.6818, 0.3937, 0.5909, 0.2362, 0.5455, 0.3149, 0.6364, 0.3149, 0.5909, 0.2362, 0.5, 0.2362, 0.5455, 0.3149, 0.5, 0.2362, 0.4545, 0.3149, 0.5455, 0.3149, 0.4091, 0.2362, 0.3636, 0.3149, 0.4545, 0.3149, 0.4091, 0.2362, 0.3182, 0.2362, 0.3636, 0.3149, 0.3182, 0.2362, 0.2727, 0.3149, 0.3636, 0.3149, 0.2273, 0.2362, 0.1818, 0.3149, 0.2727, 0.3149, 0.2273, 0.2362, 0.1364, 0.2362, 0.1818, 0.3149, 0.1364, 0.2362, 0.09091, 0.3149, 0.1818, 0.3149, 0.9545, 0.2362, 0.9091, 0.3149, 1.0, 0.3149, 0.9545, 0.2362, 0.8636, 0.2362, 0.9091, 0.3149, 0.8636, 0.2362, 0.8182, 0.3149, 0.9091, 0.3149, 0.7727, 0.2362, 0.7273, 0.3149, 0.8182, 0.3149, 0.7727, 0.2362, 0.6818, 0.2362, 0.7273, 0.3149, 0.6818, 0.2362, 0.6364, 0.3149, 0.7273, 0.3149, 0.5, 0.2362, 0.4091, 0.2362, 0.4545, 0.3149, 0.5, 0.2362, 0.4545, 0.1575, 0.4091, 0.2362, 0.4545, 0.1575, 0.3636, 0.1575, 0.4091, 0.2362, 0.3182, 0.2362, 0.2273, 0.2362, 0.2727, 0.3149, 0.3182, 0.2362, 0.2727, 0.1575, 0.2273, 0.2362, 0.2727, 0.1575, 0.1818, 0.1575, 0.2273, 0.2362, 0.1364, 0.2362, 0.04545, 0.2362, 0.09091, 0.3149, 0.1364, 0.2362, 0.09091, 0.1575, 0.04545, 0.2362, 0.09091, 0.1575, 0.0, 0.1575, 0.04545, 0.2362, 0.8636, 0.2362, 0.7727, 0.2362, 0.8182, 0.3149, 0.8636, 0.2362, 0.8182, 0.1575, 0.7727, 0.2362, 0.8182, 0.1575, 0.7273, 0.1575, 0.7727, 0.2362, 0.6818, 0.2362, 0.5909, 0.2362, 0.6364, 0.3149, 0.6818, 0.2362, 0.6364, 0.1575, 0.5909, 0.2362, 0.6364, 0.1575, 0.5455, 0.1575, 0.5909, 0.2362, 0.5, 0.07873, 0.4545, 0.1575, 0.5455, 0.1575, 0.5, 0.07873, 0.4091, 0.07873, 0.4545, 0.1575, 0.4091, 0.07873, 0.3636, 0.1575, 0.4545, 0.1575, 0.3182, 0.07873, 0.2727, 0.1575, 0.3636, 0.1575, 0.3182, 0.07873, 0.2273, 0.07873, 0.2727, 0.1575, 0.2273, 0.07873, 0.1818, 0.1575, 0.2727, 0.1575, 0.1364, 0.07873, 0.09091, 0.1575, 0.1818, 0.1575, 0.1364, 0.07873, 0.04545, 0.07873, 0.09091, 0.1575, 0.04545, 0.07873, 0.0, 0.1575, 0.09091, 0.1575, 0.6364, 0.1575, 0.5909, 0.07873, 0.5455, 0.1575, 0.6364, 0.1575, 0.6818, 0.07873, 0.5909, 0.07873, 0.6818, 0.07873, 0.6364, 0.0, 0.5909, 0.07873, 0.8636, 0.07873, 0.8182, 0.1575, 0.9091, 0.1575, 0.8636, 0.07873, 0.7727, 0.07873, 0.8182, 0.1575, 0.7727, 0.07873, 0.7273, 0.1575, 0.8182, 0.1575])
me_icosphere_002.use_remesh_fix_poles = True
me_icosphere_002.use_remesh_preserve_attributes = False
me_icosphere_002.use_mirror_vertex_groups = False
me_icosphere_002.update()
me_cube_010 = bpy.data.meshes.new('Cube.010')
me_cube_010.from_pydata([(0.05694, 0.3637, 0.7201), (-0.4902, 0.3637, -0.4458), (0.05694, -0.3637, 0.7201), (-0.4902, -0.3637, -0.4458), (0.3905, 0.3637, 0.442), (-0.03776, 0.2611, -0.7239), (0.3905, -0.3637, 0.442), (-0.03776, -0.2611, -0.7239), (-0.2982, 0.3637, 0.1159), (-0.2982, -0.3637, 0.1159), (0.2693, -0.3637, -0.4614), (0.2693, 0.3637, -0.4614)], [], [(8, 1, 3, 9), (9, 3, 7, 10), (10, 7, 5, 11), (11, 5, 1, 8), (2, 6, 4, 0), (7, 3, 1, 5), (4, 11, 8, 0), (6, 10, 11, 4), (2, 9, 10, 6), (0, 8, 9, 2)])
_uv = me_cube_010.uv_layers.new(name='UVMap')
_uv.uv.foreach_set('vector', [0.5575, 0.0, 0.625, 0.0, 0.625, 0.25, 0.5575, 0.25, 0.5575, 0.25, 0.625, 0.25, 0.625, 0.5, 0.5575, 0.5, 0.5575, 0.5, 0.625, 0.5, 0.625, 0.75, 0.5575, 0.75, 0.5575, 0.75, 0.625, 0.75, 0.625, 1.0, 0.5575, 1.0, 0.125, 0.5, 0.375, 0.5, 0.375, 0.75, 0.125, 0.75, 0.625, 0.5, 0.875, 0.5, 0.875, 0.75, 0.625, 0.75, 0.375, 0.75, 0.5575, 0.75, 0.5575, 1.0, 0.375, 1.0, 0.375, 0.5, 0.5575, 0.5, 0.5575, 0.75, 0.375, 0.75, 0.375, 0.25, 0.5575, 0.25, 0.5575, 0.5, 0.375, 0.5, 0.375, 0.0, 0.5575, 0.0, 0.5575, 0.25, 0.375, 0.25])
me_cube_010.use_remesh_fix_poles = True
me_cube_010.use_remesh_preserve_attributes = False
me_cube_010.use_mirror_vertex_groups = False
me_cube_010.update()
me_icosphere_003 = bpy.data.meshes.new('Icosphere.003')
me_icosphere_003.from_pydata([(0.0, 0.0, 0.2894), (0.2094, 0.1522, 0.1294), (-0.08, 0.2462, 0.1294), (-0.2589, 0.0, 0.1294), (-0.08, -0.2462, 0.1294), (0.2094, -0.1522, 0.1294), (0.08, 0.2462, -0.1294), (-0.2094, 0.1522, -0.1294), (-0.2094, -0.1522, -0.1294), (0.08, -0.2462, -0.1294), (0.2589, 0.0, -0.1294), (0.0, 0.0, -0.2894), (-0.04702, 0.1447, 0.2462), (0.1231, 0.08944, 0.2462), (0.07608, 0.2342, 0.1522), (0.2462, 0.0, 0.1522), (0.1231, -0.08944, 0.2462), (-0.1522, 0.0, 0.2462), (-0.1992, 0.1447, 0.1522), (-0.04702, -0.1447, 0.2462), (-0.1992, -0.1447, 0.1522), (0.07608, -0.2342, 0.1522), (0.2753, 0.08944, 0.0), (0.2753, -0.08944, 0.0), (0.0, 0.2894, 0.0), (0.1701, 0.2342, 0.0), (-0.2753, 0.08944, 0.0), (-0.1701, 0.2342, 0.0), (-0.1701, -0.2342, 0.0), (-0.2753, -0.08944, 0.0), (0.1701, -0.2342, 0.0), (0.0, -0.2894, 0.0), (0.1992, 0.1447, -0.1522), (-0.07608, 0.2342, -0.1522), (-0.2462, 0.0, -0.1522), (-0.07608, -0.2342, -0.1522), (0.1992, -0.1447, -0.1522), (0.04702, 0.1447, -0.2462), (0.1522, 0.0, -0.2462), (-0.1231, 0.08944, -0.2462), (-0.1231, -0.08944, -0.2462), (0.04702, -0.1447, -0.2462)], [], [(0, 13, 12), (1, 13, 15), (0, 12, 17), (0, 17, 19), (0, 19, 16), (1, 15, 22), (2, 14, 24), (3, 18, 26), (4, 20, 28), (5, 21, 30), (1, 22, 25), (2, 24, 27), (3, 26, 29), (4, 28, 31), (5, 30, 23), (6, 32, 37), (7, 33, 39), (8, 34, 40), (9, 35, 41), (10, 36, 38), (38, 41, 11), (38, 36, 41), (36, 9, 41), (41, 40, 11), (41, 35, 40), (35, 8, 40), (40, 39, 11), (40, 34, 39), (34, 7, 39), (39, 37, 11), (39, 33, 37), (33, 6, 37), (37, 38, 11), (37, 32, 38), (32, 10, 38), (23, 36, 10), (23, 30, 36), (30, 9, 36), (31, 35, 9), (31, 28, 35), (28, 8, 35), (29, 34, 8), (29, 26, 34), (26, 7, 34), (27, 33, 7), (27, 24, 33), (24, 6, 33), (25, 32, 6), (25, 22, 32), (22, 10, 32), (30, 31, 9), (30, 21, 31), (21, 4, 31), (28, 29, 8), (28, 20, 29), (20, 3, 29), (26, 27, 7), (26, 18, 27), (18, 2, 27), (24, 25, 6), (24, 14, 25), (14, 1, 25), (22, 23, 10), (22, 15, 23), (15, 5, 23), (16, 21, 5), (16, 19, 21), (19, 4, 21), (19, 20, 4), (19, 17, 20), (17, 3, 20), (17, 18, 3), (17, 12, 18), (12, 2, 18), (15, 16, 5), (15, 13, 16), (13, 0, 16), (12, 14, 2), (12, 13, 14), (13, 1, 14)])
_uv = me_icosphere_003.uv_layers.new(name='UVMap')
_uv.uv.foreach_set('vector', [0.8182, 0.0, 0.7727, 0.07873, 0.8636, 0.07873, 0.7273, 0.1575, 0.6818, 0.07873, 0.6364, 0.1575, 0.09091, 0.0, 0.04545, 0.07873, 0.1364, 0.07873, 0.2727, 0.0, 0.2273, 0.07873, 0.3182, 0.07873, 0.4545, 0.0, 0.4091, 0.07873, 0.5, 0.07873, 0.7273, 0.1575, 0.6364, 0.1575, 0.6818, 0.2362, 0.9091, 0.1575, 0.8182, 0.1575, 0.8636, 0.2362, 0.1818, 0.1575, 0.09091, 0.1575, 0.1364, 0.2362, 0.3636, 0.1575, 0.2727, 0.1575, 0.3182, 0.2362, 0.5455, 0.1575, 0.4545, 0.1575, 0.5, 0.2362, 0.7273, 0.1575, 0.6818, 0.2362, 0.7727, 0.2362, 0.9091, 0.1575, 0.8636, 0.2362, 0.9545, 0.2362, 0.1818, 0.1575, 0.1364, 0.2362, 0.2273, 0.2362, 0.3636, 0.1575, 0.3182, 0.2362, 0.4091, 0.2362, 0.5455, 0.1575, 0.5, 0.2362, 0.5909, 0.2362, 0.8182, 0.3149, 0.7273, 0.3149, 0.7727, 0.3937, 1.0, 0.3149, 0.9091, 0.3149, 0.9545, 0.3937, 0.2727, 0.3149, 0.1818, 0.3149, 0.2273, 0.3937, 0.4545, 0.3149, 0.3636, 0.3149, 0.4091, 0.3937, 0.6364, 0.3149, 0.5455, 0.3149, 0.5909, 0.3937, 0.5909, 0.3937, 0.5, 0.3937, 0.5455, 0.4724, 0.5909, 0.3937, 0.5455, 0.3149, 0.5, 0.3937, 0.5455, 0.3149, 0.4545, 0.3149, 0.5, 0.3937, 0.4091, 0.3937, 0.3182, 0.3937, 0.3636, 0.4724, 0.4091, 0.3937, 0.3636, 0.3149, 0.3182, 0.3937, 0.3636, 0.3149, 0.2727, 0.3149, 0.3182, 0.3937, 0.2273, 0.3937, 0.1364, 0.3937, 0.1818, 0.4724, 0.2273, 0.3937, 0.1818, 0.3149, 0.1364, 0.3937, 0.1818, 0.3149, 0.09091, 0.3149, 0.1364, 0.3937, 0.9545, 0.3937, 0.8636, 0.3937, 0.9091, 0.4724, 0.9545, 0.3937, 0.9091, 0.3149, 0.8636, 0.3937, 0.9091, 0.3149, 0.8182, 0.3149, 0.8636, 0.3937, 0.7727, 0.3937, 0.6818, 0.3937, 0.7273, 0.4724, 0.7727, 0.3937, 0.7273, 0.3149, 0.6818, 0.3937, 0.7273, 0.3149, 0.6364, 0.3149, 0.6818, 0.3937, 0.5909, 0.2362, 0.5455, 0.3149, 0.6364, 0.3149, 0.5909, 0.2362, 0.5, 0.2362, 0.5455, 0.3149, 0.5, 0.2362, 0.4545, 0.3149, 0.5455, 0.3149, 0.4091, 0.2362, 0.3636, 0.3149, 0.4545, 0.3149, 0.4091, 0.2362, 0.3182, 0.2362, 0.3636, 0.3149, 0.3182, 0.2362, 0.2727, 0.3149, 0.3636, 0.3149, 0.2273, 0.2362, 0.1818, 0.3149, 0.2727, 0.3149, 0.2273, 0.2362, 0.1364, 0.2362, 0.1818, 0.3149, 0.1364, 0.2362, 0.09091, 0.3149, 0.1818, 0.3149, 0.9545, 0.2362, 0.9091, 0.3149, 1.0, 0.3149, 0.9545, 0.2362, 0.8636, 0.2362, 0.9091, 0.3149, 0.8636, 0.2362, 0.8182, 0.3149, 0.9091, 0.3149, 0.7727, 0.2362, 0.7273, 0.3149, 0.8182, 0.3149, 0.7727, 0.2362, 0.6818, 0.2362, 0.7273, 0.3149, 0.6818, 0.2362, 0.6364, 0.3149, 0.7273, 0.3149, 0.5, 0.2362, 0.4091, 0.2362, 0.4545, 0.3149, 0.5, 0.2362, 0.4545, 0.1575, 0.4091, 0.2362, 0.4545, 0.1575, 0.3636, 0.1575, 0.4091, 0.2362, 0.3182, 0.2362, 0.2273, 0.2362, 0.2727, 0.3149, 0.3182, 0.2362, 0.2727, 0.1575, 0.2273, 0.2362, 0.2727, 0.1575, 0.1818, 0.1575, 0.2273, 0.2362, 0.1364, 0.2362, 0.04545, 0.2362, 0.09091, 0.3149, 0.1364, 0.2362, 0.09091, 0.1575, 0.04545, 0.2362, 0.09091, 0.1575, 0.0, 0.1575, 0.04545, 0.2362, 0.8636, 0.2362, 0.7727, 0.2362, 0.8182, 0.3149, 0.8636, 0.2362, 0.8182, 0.1575, 0.7727, 0.2362, 0.8182, 0.1575, 0.7273, 0.1575, 0.7727, 0.2362, 0.6818, 0.2362, 0.5909, 0.2362, 0.6364, 0.3149, 0.6818, 0.2362, 0.6364, 0.1575, 0.5909, 0.2362, 0.6364, 0.1575, 0.5455, 0.1575, 0.5909, 0.2362, 0.5, 0.07873, 0.4545, 0.1575, 0.5455, 0.1575, 0.5, 0.07873, 0.4091, 0.07873, 0.4545, 0.1575, 0.4091, 0.07873, 0.3636, 0.1575, 0.4545, 0.1575, 0.3182, 0.07873, 0.2727, 0.1575, 0.3636, 0.1575, 0.3182, 0.07873, 0.2273, 0.07873, 0.2727, 0.1575, 0.2273, 0.07873, 0.1818, 0.1575, 0.2727, 0.1575, 0.1364, 0.07873, 0.09091, 0.1575, 0.1818, 0.1575, 0.1364, 0.07873, 0.04545, 0.07873, 0.09091, 0.1575, 0.04545, 0.07873, 0.0, 0.1575, 0.09091, 0.1575, 0.6364, 0.1575, 0.5909, 0.07873, 0.5455, 0.1575, 0.6364, 0.1575, 0.6818, 0.07873, 0.5909, 0.07873, 0.6818, 0.07873, 0.6364, 0.0, 0.5909, 0.07873, 0.8636, 0.07873, 0.8182, 0.1575, 0.9091, 0.1575, 0.8636, 0.07873, 0.7727, 0.07873, 0.8182, 0.1575, 0.7727, 0.07873, 0.7273, 0.1575, 0.8182, 0.1575])
me_icosphere_003.use_remesh_fix_poles = True
me_icosphere_003.use_remesh_preserve_attributes = False
me_icosphere_003.use_mirror_vertex_groups = False
me_icosphere_003.update()
me_cube_011 = bpy.data.meshes.new('Cube.011')
me_cube_011.from_pydata([(-0.06783, -0.2351, -0.6996), (0.4692, -0.2351, 0.5307), (-0.06783, 0.2351, -0.6996), (0.4692, 0.2351, 0.5307), (-0.4528, -0.2351, -0.5376), (0.05146, -0.2351, 0.7065), (-0.4528, 0.2351, -0.5376), (0.05146, 0.2351, 0.7065)], [], [(0, 2, 3, 1), (2, 6, 7, 3), (6, 4, 5, 7), (4, 0, 1, 5), (2, 0, 4, 6), (7, 5, 1, 3)])
_uv = me_cube_011.uv_layers.new(name='UVMap')
_uv.uv.foreach_set('vector', [0.375, 0.0, 0.375, 0.25, 0.625, 0.25, 0.625, 0.0, 0.375, 0.25, 0.375, 0.5, 0.625, 0.5, 0.625, 0.25, 0.375, 0.5, 0.375, 0.75, 0.625, 0.75, 0.625, 0.5, 0.375, 0.75, 0.375, 1.0, 0.625, 1.0, 0.625, 0.75, 0.125, 0.5, 0.125, 0.75, 0.375, 0.75, 0.375, 0.5, 0.625, 0.5, 0.625, 0.75, 0.875, 0.75, 0.875, 0.5])
me_cube_011.use_remesh_fix_poles = True
me_cube_011.use_remesh_preserve_attributes = False
me_cube_011.use_mirror_vertex_groups = False
me_cube_011.update()
me_cube_012 = bpy.data.meshes.new('Cube.012')
me_cube_012.from_pydata([(0.04799, 0.1685, 0.5215), (-0.1027, 0.1685, -0.6319), (0.04799, -0.1685, 0.5215), (-0.1027, -0.1685, -0.6319), (0.2714, 0.1685, 0.4479), (0.04405, 0.1685, -0.5445), (0.2714, -0.1685, 0.4479), (0.04405, -0.1685, -0.5445), (-0.1117, 0.1685, 0.03681), (-0.1117, -0.1685, 0.03681), (0.1117, -0.1685, -0.03681), (0.1117, 0.1685, -0.03681)], [], [(8, 1, 3, 9), (9, 3, 7, 10), (10, 7, 5, 11), (11, 5, 1, 8), (2, 6, 4, 0), (7, 3, 1, 5), (4, 11, 8, 0), (6, 10, 11, 4), (2, 9, 10, 6), (0, 8, 9, 2)])
_uv = me_cube_012.uv_layers.new(name='UVMap')
_uv.uv.foreach_set('vector', [0.5, 0.0, 0.625, 0.0, 0.625, 0.25, 0.5, 0.25, 0.5, 0.25, 0.625, 0.25, 0.625, 0.5, 0.5, 0.5, 0.5, 0.5, 0.625, 0.5, 0.625, 0.75, 0.5, 0.75, 0.5, 0.75, 0.625, 0.75, 0.625, 1.0, 0.5, 1.0, 0.125, 0.5, 0.375, 0.5, 0.375, 0.75, 0.125, 0.75, 0.625, 0.5, 0.875, 0.5, 0.875, 0.75, 0.625, 0.75, 0.375, 0.75, 0.5, 0.75, 0.5, 1.0, 0.375, 1.0, 0.375, 0.5, 0.5, 0.5, 0.5, 0.75, 0.375, 0.75, 0.375, 0.25, 0.5, 0.25, 0.5, 0.5, 0.375, 0.5, 0.375, 0.0, 0.5, 0.0, 0.5, 0.25, 0.375, 0.25])
me_cube_012.use_remesh_fix_poles = True
me_cube_012.use_remesh_preserve_attributes = False
me_cube_012.use_mirror_vertex_groups = False
me_cube_012.update()
me_cube_013 = bpy.data.meshes.new('Cube.013')
me_cube_013.from_pydata([(-0.2145, -1.939, 0.1427), (0.01478, -1.939, -0.3291), (-0.2145, -2.212, 0.1427), (0.01478, -2.212, -0.3291), (-0.09147, -1.939, 0.2409), (0.134, -1.939, -0.3613), (-0.09147, -2.212, 0.2409), (0.134, -2.212, -0.3613), (0.002791, -1.939, -0.1297), (0.002791, -2.212, -0.1297), (0.1258, -2.212, -0.03156), (0.1258, -1.939, -0.03156)], [], [(8, 1, 3, 9), (9, 3, 7, 10), (10, 7, 5, 11), (11, 5, 1, 8), (2, 6, 4, 0), (7, 3, 1, 5), (4, 11, 8, 0), (6, 10, 11, 4), (2, 9, 10, 6), (0, 8, 9, 2)])
_uv = me_cube_013.uv_layers.new(name='UVMap')
_uv.uv.foreach_set('vector', [0.5525, 0.0, 0.625, 0.0, 0.625, 0.25, 0.5525, 0.25, 0.5525, 0.25, 0.625, 0.25, 0.625, 0.5, 0.5525, 0.5, 0.5525, 0.5, 0.625, 0.5, 0.625, 0.75, 0.5525, 0.75, 0.5525, 0.75, 0.625, 0.75, 0.625, 1.0, 0.5525, 1.0, 0.125, 0.5, 0.375, 0.5, 0.375, 0.75, 0.125, 0.75, 0.625, 0.5, 0.875, 0.5, 0.875, 0.75, 0.625, 0.75, 0.375, 0.75, 0.5525, 0.75, 0.5525, 1.0, 0.375, 1.0, 0.375, 0.5, 0.5525, 0.5, 0.5525, 0.75, 0.375, 0.75, 0.375, 0.25, 0.5525, 0.25, 0.5525, 0.5, 0.375, 0.5, 0.375, 0.0, 0.5525, 0.0, 0.5525, 0.25, 0.375, 0.25])
me_cube_013.use_remesh_fix_poles = True
me_cube_013.use_remesh_preserve_attributes = False
me_cube_013.use_mirror_vertex_groups = False
me_cube_013.update()
me_cube_014 = bpy.data.meshes.new('Cube.014')
me_cube_014.from_pydata([(-0.7182, -0.7076, 0.5107), (-0.09797, -0.3957, -1.029), (-0.7182, 0.5817, 0.5571), (-0.09797, 0.3957, -1.029), (0.3569, -0.7076, 0.7348), (0.4328, -0.3957, -0.9187), (0.3569, 0.5817, 0.7812), (0.4328, 0.3957, -0.9187)], [], [(0, 2, 3, 1), (2, 6, 7, 3), (6, 4, 5, 7), (4, 0, 1, 5), (2, 0, 4, 6), (7, 5, 1, 3)])
_uv = me_cube_014.uv_layers.new(name='UVMap')
_uv.uv.foreach_set('vector', [0.375, 0.0, 0.375, 0.25, 0.625, 0.25, 0.625, 0.0, 0.375, 0.25, 0.375, 0.5, 0.625, 0.5, 0.625, 0.25, 0.375, 0.5, 0.375, 0.75, 0.625, 0.75, 0.625, 0.5, 0.375, 0.75, 0.375, 1.0, 0.625, 1.0, 0.625, 0.75, 0.125, 0.5, 0.125, 0.75, 0.375, 0.75, 0.375, 0.5, 0.625, 0.5, 0.625, 0.75, 0.875, 0.75, 0.875, 0.5])
me_cube_014.use_remesh_fix_poles = True
me_cube_014.use_remesh_preserve_attributes = False
me_cube_014.use_mirror_vertex_groups = False
me_cube_014.update()
me_icosphere_004 = bpy.data.meshes.new('Icosphere.004')
me_icosphere_004.from_pydata([(0.0, -2.24, 0.3337), (-0.2415, -2.064, 0.1493), (0.09224, -1.956, 0.1493), (0.2985, -2.24, 0.1493), (0.09224, -2.524, 0.1493), (-0.2415, -2.415, 0.1493), (-0.09224, -1.956, -0.1493), (0.2415, -2.064, -0.1493), (0.2415, -2.415, -0.1493), (-0.09224, -2.524, -0.1493), (-0.2985, -2.24, -0.1493), (0.0, -2.24, -0.3337), (0.05422, -2.073, 0.2839), (-0.1419, -2.137, 0.2839), (-0.08773, -1.97, 0.1755), (-0.2839, -2.24, 0.1755), (-0.1419, -2.343, 0.2839), (0.1755, -2.24, 0.2839), (0.2297, -2.073, 0.1755), (0.05422, -2.407, 0.2839), (0.2297, -2.407, 0.1755), (-0.08773, -2.51, 0.1755), (-0.3174, -2.137, 0.0), (-0.3174, -2.343, 0.0), (0.0, -1.906, 0.0), (-0.1962, -1.97, 0.0), (0.3174, -2.137, 0.0), (0.1962, -1.97, 0.0), (0.1962, -2.51, 0.0), (0.3174, -2.343, 0.0), (-0.1962, -2.51, 0.0), (0.0, -2.574, 0.0), (-0.2297, -2.073, -0.1755), (0.08773, -1.97, -0.1755), (0.2839, -2.24, -0.1755), (0.08773, -2.51, -0.1755), (-0.2297, -2.407, -0.1755), (-0.05422, -2.073, -0.2839), (-0.1755, -2.24, -0.2839), (0.1419, -2.137, -0.2839), (0.1419, -2.343, -0.2839), (-0.05422, -2.407, -0.2839)], [], [(0, 13, 12), (1, 13, 15), (0, 12, 17), (0, 17, 19), (0, 19, 16), (1, 22, 15), (2, 24, 14), (3, 26, 18), (4, 28, 20), (5, 21, 30), (1, 25, 22), (2, 27, 24), (3, 29, 26), (4, 31, 28), (5, 30, 23), (6, 37, 32), (7, 39, 33), (8, 40, 34), (9, 41, 35), (10, 36, 38), (38, 41, 11), (38, 36, 41), (36, 41, 9), (41, 40, 11), (41, 35, 40), (35, 40, 8), (40, 39, 11), (40, 34, 39), (34, 39, 7), (39, 37, 11), (39, 37, 33), (33, 37, 6), (37, 38, 11), (37, 38, 32), (32, 38, 10), (23, 10, 36), (23, 36, 30), (30, 36, 9), (31, 9, 35), (31, 35, 28), (28, 35, 8), (29, 8, 34), (29, 34, 26), (26, 34, 7), (27, 7, 33), (27, 33, 24), (24, 33, 6), (25, 6, 32), (25, 32, 22), (22, 32, 10), (30, 9, 31), (30, 31, 21), (21, 31, 4), (28, 8, 29), (28, 29, 20), (20, 29, 3), (26, 7, 27), (26, 27, 18), (18, 27, 2), (24, 6, 25), (24, 25, 14), (14, 25, 1), (22, 10, 23), (22, 23, 15), (15, 23, 5), (16, 21, 5), (16, 19, 21), (19, 21, 4), (19, 4, 20), (19, 20, 17), (17, 20, 3), (17, 3, 18), (17, 18, 12), (12, 18, 2), (15, 16, 5), (15, 13, 16), (13, 0, 16), (12, 2, 14), (12, 13, 14), (13, 1, 14)])
_uv = me_icosphere_004.uv_layers.new(name='UVMap')
_uv.uv.foreach_set('vector', [0.8182, 0.0, 0.7727, 0.07873, 0.8636, 0.07873, 0.7273, 0.1575, 0.6818, 0.07873, 0.6364, 0.1575, 0.09091, 0.0, 0.04545, 0.07873, 0.1364, 0.07873, 0.2727, 0.0, 0.2273, 0.07873, 0.3182, 0.07873, 0.4545, 0.0, 0.4091, 0.07873, 0.5, 0.07873, 0.7273, 0.1575, 0.6818, 0.2362, 0.6364, 0.1575, 0.9091, 0.1575, 0.8636, 0.2362, 0.8182, 0.1575, 0.1818, 0.1575, 0.1364, 0.2362, 0.09091, 0.1575, 0.3636, 0.1575, 0.3182, 0.2362, 0.2727, 0.1575, 0.5455, 0.1575, 0.4545, 0.1575, 0.5, 0.2362, 0.7273, 0.1575, 0.7727, 0.2362, 0.6818, 0.2362, 0.9091, 0.1575, 0.9545, 0.2362, 0.8636, 0.2362, 0.1818, 0.1575, 0.2273, 0.2362, 0.1364, 0.2362, 0.3636, 0.1575, 0.4091, 0.2362, 0.3182, 0.2362, 0.5455, 0.1575, 0.5, 0.2362, 0.5909, 0.2362, 0.8182, 0.3149, 0.7727, 0.3937, 0.7273, 0.3149, 1.0, 0.3149, 0.9545, 0.3937, 0.9091, 0.3149, 0.2727, 0.3149, 0.2273, 0.3937, 0.1818, 0.3149, 0.4545, 0.3149, 0.4091, 0.3937, 0.3636, 0.3149, 0.6364, 0.3149, 0.5455, 0.3149, 0.5909, 0.3937, 0.5909, 0.3937, 0.5, 0.3937, 0.5455, 0.4724, 0.5909, 0.3937, 0.5455, 0.3149, 0.5, 0.3937, 0.5455, 0.3149, 0.5, 0.3937, 0.4545, 0.3149, 0.4091, 0.3937, 0.3182, 0.3937, 0.3636, 0.4724, 0.4091, 0.3937, 0.3636, 0.3149, 0.3182, 0.3937, 0.3636, 0.3149, 0.3182, 0.3937, 0.2727, 0.3149, 0.2273, 0.3937, 0.1364, 0.3937, 0.1818, 0.4724, 0.2273, 0.3937, 0.1818, 0.3149, 0.1364, 0.3937, 0.1818, 0.3149, 0.1364, 0.3937, 0.09091, 0.3149, 0.9545, 0.3937, 0.8636, 0.3937, 0.9091, 0.4724, 0.9545, 0.3937, 0.8636, 0.3937, 0.9091, 0.3149, 0.9091, 0.3149, 0.8636, 0.3937, 0.8182, 0.3149, 0.7727, 0.3937, 0.6818, 0.3937, 0.7273, 0.4724, 0.7727, 0.3937, 0.6818, 0.3937, 0.7273, 0.3149, 0.7273, 0.3149, 0.6818, 0.3937, 0.6364, 0.3149, 0.5909, 0.2362, 0.6364, 0.3149, 0.5455, 0.3149, 0.5909, 0.2362, 0.5455, 0.3149, 0.5, 0.2362, 0.5, 0.2362, 0.5455, 0.3149, 0.4545, 0.3149, 0.4091, 0.2362, 0.4545, 0.3149, 0.3636, 0.3149, 0.4091, 0.2362, 0.3636, 0.3149, 0.3182, 0.2362, 0.3182, 0.2362, 0.3636, 0.3149, 0.2727, 0.3149, 0.2273, 0.2362, 0.2727, 0.3149, 0.1818, 0.3149, 0.2273, 0.2362, 0.1818, 0.3149, 0.1364, 0.2362, 0.1364, 0.2362, 0.1818, 0.3149, 0.09091, 0.3149, 0.9545, 0.2362, 1.0, 0.3149, 0.9091, 0.3149, 0.9545, 0.2362, 0.9091, 0.3149, 0.8636, 0.2362, 0.8636, 0.2362, 0.9091, 0.3149, 0.8182, 0.3149, 0.7727, 0.2362, 0.8182, 0.3149, 0.7273, 0.3149, 0.7727, 0.2362, 0.7273, 0.3149, 0.6818, 0.2362, 0.6818, 0.2362, 0.7273, 0.3149, 0.6364, 0.3149, 0.5, 0.2362, 0.4545, 0.3149, 0.4091, 0.2362, 0.5, 0.2362, 0.4091, 0.2362, 0.4545, 0.1575, 0.4545, 0.1575, 0.4091, 0.2362, 0.3636, 0.1575, 0.3182, 0.2362, 0.2727, 0.3149, 0.2273, 0.2362, 0.3182, 0.2362, 0.2273, 0.2362, 0.2727, 0.1575, 0.2727, 0.1575, 0.2273, 0.2362, 0.1818, 0.1575, 0.1364, 0.2362, 0.09091, 0.3149, 0.04545, 0.2362, 0.1364, 0.2362, 0.04545, 0.2362, 0.09091, 0.1575, 0.09091, 0.1575, 0.04545, 0.2362, 0.0, 0.1575, 0.8636, 0.2362, 0.8182, 0.3149, 0.7727, 0.2362, 0.8636, 0.2362, 0.7727, 0.2362, 0.8182, 0.1575, 0.8182, 0.1575, 0.7727, 0.2362, 0.7273, 0.1575, 0.6818, 0.2362, 0.6364, 0.3149, 0.5909, 0.2362, 0.6818, 0.2362, 0.5909, 0.2362, 0.6364, 0.1575, 0.6364, 0.1575, 0.5909, 0.2362, 0.5455, 0.1575, 0.5, 0.07873, 0.4545, 0.1575, 0.5455, 0.1575, 0.5, 0.07873, 0.4091, 0.07873, 0.4545, 0.1575, 0.4091, 0.07873, 0.4545, 0.1575, 0.3636, 0.1575, 0.3182, 0.07873, 0.3636, 0.1575, 0.2727, 0.1575, 0.3182, 0.07873, 0.2727, 0.1575, 0.2273, 0.07873, 0.2273, 0.07873, 0.2727, 0.1575, 0.1818, 0.1575, 0.1364, 0.07873, 0.1818, 0.1575, 0.09091, 0.1575, 0.1364, 0.07873, 0.09091, 0.1575, 0.04545, 0.07873, 0.04545, 0.07873, 0.09091, 0.1575, 0.0, 0.1575, 0.6364, 0.1575, 0.5909, 0.07873, 0.5455, 0.1575, 0.6364, 0.1575, 0.6818, 0.07873, 0.5909, 0.07873, 0.6818, 0.07873, 0.6364, 0.0, 0.5909, 0.07873, 0.8636, 0.07873, 0.9091, 0.1575, 0.8182, 0.1575, 0.8636, 0.07873, 0.7727, 0.07873, 0.8182, 0.1575, 0.7727, 0.07873, 0.7273, 0.1575, 0.8182, 0.1575])
me_icosphere_004.use_remesh_fix_poles = True
me_icosphere_004.use_remesh_preserve_attributes = False
me_icosphere_004.use_mirror_vertex_groups = False
me_icosphere_004.update()
me_cube_015 = bpy.data.meshes.new('Cube.015')
me_cube_015.from_pydata([(0.225, -1.777, 0.9496), (0.2518, -1.916, -0.9132), (0.225, -2.544, 0.9363), (0.2518, -2.379, -0.8934), (-0.4484, -1.777, 0.881), (-0.0881, -1.916, -0.9439), (-0.4484, -2.544, 0.8678), (-0.0881, -2.379, -0.924), (0.2795, -1.603, 0.4325), (0.2795, -2.446, 0.3463), (-0.3523, -2.446, 0.2894), (-0.3523, -1.603, 0.3755)], [], [(8, 9, 3, 1), (9, 10, 7, 3), (10, 11, 5, 7), (11, 8, 1, 5), (2, 0, 4, 6), (7, 5, 1, 3), (4, 0, 8, 11), (6, 4, 11, 10), (2, 6, 10, 9), (0, 2, 9, 8)])
_uv = me_cube_015.uv_layers.new(name='UVMap')
_uv.uv.foreach_set('vector', [0.4444, 0.0, 0.4444, 0.25, 0.625, 0.25, 0.625, 0.0, 0.4444, 0.25, 0.4444, 0.5, 0.625, 0.5, 0.625, 0.25, 0.4444, 0.5, 0.4444, 0.75, 0.625, 0.75, 0.625, 0.5, 0.4444, 0.75, 0.4444, 1.0, 0.625, 1.0, 0.625, 0.75, 0.125, 0.5, 0.125, 0.75, 0.375, 0.75, 0.375, 0.5, 0.625, 0.5, 0.625, 0.75, 0.875, 0.75, 0.875, 0.5, 0.375, 0.75, 0.375, 1.0, 0.4444, 1.0, 0.4444, 0.75, 0.375, 0.5, 0.375, 0.75, 0.4444, 0.75, 0.4444, 0.5, 0.375, 0.25, 0.375, 0.5, 0.4444, 0.5, 0.4444, 0.25, 0.375, 0.0, 0.375, 0.25, 0.4444, 0.25, 0.4444, 0.0])
me_cube_015.use_remesh_fix_poles = True
me_cube_015.use_remesh_preserve_attributes = False
me_cube_015.use_mirror_vertex_groups = False
me_cube_015.update()
me_cube_016 = bpy.data.meshes.new('Cube.016')
me_cube_016.from_pydata([(5.979, 0.5531, 0.3523), (5.969, 0.6033, -0.1279), (6.214, -0.5629, -0.05098), (6.203, -0.5127, -0.1933), (5.538, 0.4603, 0.3523), (5.666, 0.5826, -0.1279), (5.773, -0.6557, -0.05098), (5.763, -0.6055, -0.1933), (6.082, 0.06647, 0.3561), (6.079, 0.07772, -0.2103), (5.641, -0.02635, 0.3561), (5.666, 0.04551, -0.2103), (6.157, -0.2921, -0.2117), (5.711, -0.3605, 0.1029), (6.152, -0.2676, 0.1029), (5.666, -0.3324, -0.2117)], [], [(14, 2, 3, 12), (2, 6, 7, 3), (10, 4, 5, 11), (4, 0, 1, 5), (8, 0, 4, 10), (11, 5, 1, 9), (15, 11, 9, 12), (14, 8, 10, 13), (13, 10, 11, 15), (0, 8, 9, 1), (6, 13, 15, 7), (2, 14, 13, 6), (7, 15, 12, 3), (8, 14, 12, 9)])
_uv = me_cube_016.uv_layers.new(name='UVMap')
_uv.uv.foreach_set('vector', [0.375, 0.1875, 0.375, 0.25, 0.625, 0.25, 0.625, 0.1875, 0.375, 0.25, 0.375, 0.5, 0.625, 0.5, 0.625, 0.25, 0.375, 0.625, 0.375, 0.75, 0.625, 0.75, 0.625, 0.625, 0.375, 0.75, 0.375, 1.0, 0.625, 1.0, 0.625, 0.75, 0.125, 0.625, 0.125, 0.75, 0.375, 0.75, 0.375, 0.625, 0.625, 0.625, 0.625, 0.75, 0.875, 0.75, 0.875, 0.625, 0.625, 0.5625, 0.625, 0.625, 0.875, 0.625, 0.875, 0.5625, 0.125, 0.5625, 0.125, 0.625, 0.375, 0.625, 0.375, 0.5625, 0.375, 0.5625, 0.375, 0.625, 0.625, 0.625, 0.625, 0.5625, 0.375, 0.0, 0.375, 0.125, 0.625, 0.125, 0.625, 0.0, 0.375, 0.5, 0.375, 0.5625, 0.625, 0.5625, 0.625, 0.5, 0.125, 0.5, 0.125, 0.5625, 0.375, 0.5625, 0.375, 0.5, 0.625, 0.5, 0.625, 0.5625, 0.875, 0.5625, 0.875, 0.5, 0.375, 0.125, 0.375, 0.1875, 0.625, 0.1875, 0.625, 0.125])
me_cube_016.use_remesh_fix_poles = True
me_cube_016.use_remesh_preserve_attributes = False
me_cube_016.use_mirror_vertex_groups = False
me_cube_016.update()
me_cube_017 = bpy.data.meshes.new('Cube.017')
me_cube_017.from_pydata([(0.7182, -0.7076, 0.5107), (0.09797, -0.3957, -1.029), (0.7182, 0.5817, 0.5571), (0.09797, 0.3957, -1.029), (-0.3569, -0.7076, 0.7348), (-0.4328, -0.3957, -0.9187), (-0.3569, 0.5817, 0.7812), (-0.4328, 0.3957, -0.9187)], [], [(0, 1, 3, 2), (2, 3, 7, 6), (6, 7, 5, 4), (4, 5, 1, 0), (2, 6, 4, 0), (7, 3, 1, 5)])
_uv = me_cube_017.uv_layers.new(name='UVMap')
_uv.uv.foreach_set('vector', [0.375, 0.0, 0.625, 0.0, 0.625, 0.25, 0.375, 0.25, 0.375, 0.25, 0.625, 0.25, 0.625, 0.5, 0.375, 0.5, 0.375, 0.5, 0.625, 0.5, 0.625, 0.75, 0.375, 0.75, 0.375, 0.75, 0.625, 0.75, 0.625, 1.0, 0.375, 1.0, 0.125, 0.5, 0.375, 0.5, 0.375, 0.75, 0.125, 0.75, 0.625, 0.5, 0.875, 0.5, 0.875, 0.75, 0.625, 0.75])
me_cube_017.use_remesh_fix_poles = True
me_cube_017.use_remesh_preserve_attributes = False
me_cube_017.use_mirror_vertex_groups = False
me_cube_017.update()
me_icosphere_005 = bpy.data.meshes.new('Icosphere.005')
me_icosphere_005.from_pydata([(0.0, -2.24, 0.3337), (0.2415, -2.064, 0.1493), (-0.09224, -1.956, 0.1493), (-0.2985, -2.24, 0.1493), (-0.09224, -2.524, 0.1493), (0.2415, -2.415, 0.1493), (0.09224, -1.956, -0.1493), (-0.2415, -2.064, -0.1493), (-0.2415, -2.415, -0.1493), (0.09224, -2.524, -0.1493), (0.2985, -2.24, -0.1493), (0.0, -2.24, -0.3337), (-0.05422, -2.073, 0.2839), (0.1419, -2.137, 0.2839), (0.08773, -1.97, 0.1755), (0.2839, -2.24, 0.1755), (0.1419, -2.343, 0.2839), (-0.1755, -2.24, 0.2839), (-0.2297, -2.073, 0.1755), (-0.05422, -2.407, 0.2839), (-0.2297, -2.407, 0.1755), (0.08773, -2.51, 0.1755), (0.3174, -2.137, 0.0), (0.3174, -2.343, 0.0), (0.0, -1.906, 0.0), (0.1962, -1.97, 0.0), (-0.3174, -2.137, 0.0), (-0.1962, -1.97, 0.0), (-0.1962, -2.51, 0.0), (-0.3174, -2.343, 0.0), (0.1962, -2.51, 0.0), (0.0, -2.574, 0.0), (0.2297, -2.073, -0.1755), (-0.08773, -1.97, -0.1755), (-0.2839, -2.24, -0.1755), (-0.08773, -2.51, -0.1755), (0.2297, -2.407, -0.1755), (0.05422, -2.073, -0.2839), (0.1755, -2.24, -0.2839), (-0.1419, -2.137, -0.2839), (-0.1419, -2.343, -0.2839), (0.05422, -2.407, -0.2839)], [], [(0, 13, 12), (1, 13, 15), (0, 12, 17), (0, 17, 19), (0, 19, 16), (1, 15, 22), (2, 14, 24), (3, 18, 26), (4, 20, 28), (5, 21, 30), (1, 22, 25), (2, 24, 27), (3, 26, 29), (4, 28, 31), (5, 30, 23), (6, 32, 37), (7, 33, 39), (8, 34, 40), (9, 35, 41), (10, 36, 38), (38, 41, 11), (38, 36, 41), (36, 9, 41), (41, 40, 11), (41, 35, 40), (35, 8, 40), (40, 39, 11), (40, 34, 39), (34, 7, 39), (39, 37, 11), (39, 33, 37), (33, 6, 37), (37, 38, 11), (37, 32, 38), (32, 10, 38), (23, 36, 10), (23, 30, 36), (30, 9, 36), (31, 35, 9), (31, 28, 35), (28, 8, 35), (29, 34, 8), (29, 26, 34), (26, 7, 34), (27, 33, 7), (27, 24, 33), (24, 6, 33), (25, 32, 6), (25, 22, 32), (22, 10, 32), (30, 31, 9), (30, 21, 31), (21, 4, 31), (28, 29, 8), (28, 20, 29), (20, 3, 29), (26, 27, 7), (26, 18, 27), (18, 2, 27), (24, 25, 6), (24, 14, 25), (14, 1, 25), (22, 23, 10), (22, 15, 23), (15, 5, 23), (16, 21, 5), (16, 19, 21), (19, 4, 21), (19, 20, 4), (19, 17, 20), (17, 3, 20), (17, 18, 3), (17, 12, 18), (12, 2, 18), (15, 16, 5), (15, 13, 16), (13, 0, 16), (12, 14, 2), (12, 13, 14), (13, 1, 14)])
_uv = me_icosphere_005.uv_layers.new(name='UVMap')
_uv.uv.foreach_set('vector', [0.8182, 0.0, 0.7727, 0.07873, 0.8636, 0.07873, 0.7273, 0.1575, 0.6818, 0.07873, 0.6364, 0.1575, 0.09091, 0.0, 0.04545, 0.07873, 0.1364, 0.07873, 0.2727, 0.0, 0.2273, 0.07873, 0.3182, 0.07873, 0.4545, 0.0, 0.4091, 0.07873, 0.5, 0.07873, 0.7273, 0.1575, 0.6364, 0.1575, 0.6818, 0.2362, 0.9091, 0.1575, 0.8182, 0.1575, 0.8636, 0.2362, 0.1818, 0.1575, 0.09091, 0.1575, 0.1364, 0.2362, 0.3636, 0.1575, 0.2727, 0.1575, 0.3182, 0.2362, 0.5455, 0.1575, 0.4545, 0.1575, 0.5, 0.2362, 0.7273, 0.1575, 0.6818, 0.2362, 0.7727, 0.2362, 0.9091, 0.1575, 0.8636, 0.2362, 0.9545, 0.2362, 0.1818, 0.1575, 0.1364, 0.2362, 0.2273, 0.2362, 0.3636, 0.1575, 0.3182, 0.2362, 0.4091, 0.2362, 0.5455, 0.1575, 0.5, 0.2362, 0.5909, 0.2362, 0.8182, 0.3149, 0.7273, 0.3149, 0.7727, 0.3937, 1.0, 0.3149, 0.9091, 0.3149, 0.9545, 0.3937, 0.2727, 0.3149, 0.1818, 0.3149, 0.2273, 0.3937, 0.4545, 0.3149, 0.3636, 0.3149, 0.4091, 0.3937, 0.6364, 0.3149, 0.5455, 0.3149, 0.5909, 0.3937, 0.5909, 0.3937, 0.5, 0.3937, 0.5455, 0.4724, 0.5909, 0.3937, 0.5455, 0.3149, 0.5, 0.3937, 0.5455, 0.3149, 0.4545, 0.3149, 0.5, 0.3937, 0.4091, 0.3937, 0.3182, 0.3937, 0.3636, 0.4724, 0.4091, 0.3937, 0.3636, 0.3149, 0.3182, 0.3937, 0.3636, 0.3149, 0.2727, 0.3149, 0.3182, 0.3937, 0.2273, 0.3937, 0.1364, 0.3937, 0.1818, 0.4724, 0.2273, 0.3937, 0.1818, 0.3149, 0.1364, 0.3937, 0.1818, 0.3149, 0.09091, 0.3149, 0.1364, 0.3937, 0.9545, 0.3937, 0.8636, 0.3937, 0.9091, 0.4724, 0.9545, 0.3937, 0.9091, 0.3149, 0.8636, 0.3937, 0.9091, 0.3149, 0.8182, 0.3149, 0.8636, 0.3937, 0.7727, 0.3937, 0.6818, 0.3937, 0.7273, 0.4724, 0.7727, 0.3937, 0.7273, 0.3149, 0.6818, 0.3937, 0.7273, 0.3149, 0.6364, 0.3149, 0.6818, 0.3937, 0.5909, 0.2362, 0.5455, 0.3149, 0.6364, 0.3149, 0.5909, 0.2362, 0.5, 0.2362, 0.5455, 0.3149, 0.5, 0.2362, 0.4545, 0.3149, 0.5455, 0.3149, 0.4091, 0.2362, 0.3636, 0.3149, 0.4545, 0.3149, 0.4091, 0.2362, 0.3182, 0.2362, 0.3636, 0.3149, 0.3182, 0.2362, 0.2727, 0.3149, 0.3636, 0.3149, 0.2273, 0.2362, 0.1818, 0.3149, 0.2727, 0.3149, 0.2273, 0.2362, 0.1364, 0.2362, 0.1818, 0.3149, 0.1364, 0.2362, 0.09091, 0.3149, 0.1818, 0.3149, 0.9545, 0.2362, 0.9091, 0.3149, 1.0, 0.3149, 0.9545, 0.2362, 0.8636, 0.2362, 0.9091, 0.3149, 0.8636, 0.2362, 0.8182, 0.3149, 0.9091, 0.3149, 0.7727, 0.2362, 0.7273, 0.3149, 0.8182, 0.3149, 0.7727, 0.2362, 0.6818, 0.2362, 0.7273, 0.3149, 0.6818, 0.2362, 0.6364, 0.3149, 0.7273, 0.3149, 0.5, 0.2362, 0.4091, 0.2362, 0.4545, 0.3149, 0.5, 0.2362, 0.4545, 0.1575, 0.4091, 0.2362, 0.4545, 0.1575, 0.3636, 0.1575, 0.4091, 0.2362, 0.3182, 0.2362, 0.2273, 0.2362, 0.2727, 0.3149, 0.3182, 0.2362, 0.2727, 0.1575, 0.2273, 0.2362, 0.2727, 0.1575, 0.1818, 0.1575, 0.2273, 0.2362, 0.1364, 0.2362, 0.04545, 0.2362, 0.09091, 0.3149, 0.1364, 0.2362, 0.09091, 0.1575, 0.04545, 0.2362, 0.09091, 0.1575, 0.0, 0.1575, 0.04545, 0.2362, 0.8636, 0.2362, 0.7727, 0.2362, 0.8182, 0.3149, 0.8636, 0.2362, 0.8182, 0.1575, 0.7727, 0.2362, 0.8182, 0.1575, 0.7273, 0.1575, 0.7727, 0.2362, 0.6818, 0.2362, 0.5909, 0.2362, 0.6364, 0.3149, 0.6818, 0.2362, 0.6364, 0.1575, 0.5909, 0.2362, 0.6364, 0.1575, 0.5455, 0.1575, 0.5909, 0.2362, 0.5, 0.07873, 0.4545, 0.1575, 0.5455, 0.1575, 0.5, 0.07873, 0.4091, 0.07873, 0.4545, 0.1575, 0.4091, 0.07873, 0.3636, 0.1575, 0.4545, 0.1575, 0.3182, 0.07873, 0.2727, 0.1575, 0.3636, 0.1575, 0.3182, 0.07873, 0.2273, 0.07873, 0.2727, 0.1575, 0.2273, 0.07873, 0.1818, 0.1575, 0.2727, 0.1575, 0.1364, 0.07873, 0.09091, 0.1575, 0.1818, 0.1575, 0.1364, 0.07873, 0.04545, 0.07873, 0.09091, 0.1575, 0.04545, 0.07873, 0.0, 0.1575, 0.09091, 0.1575, 0.6364, 0.1575, 0.5909, 0.07873, 0.5455, 0.1575, 0.6364, 0.1575, 0.6818, 0.07873, 0.5909, 0.07873, 0.6818, 0.07873, 0.6364, 0.0, 0.5909, 0.07873, 0.8636, 0.07873, 0.8182, 0.1575, 0.9091, 0.1575, 0.8636, 0.07873, 0.7727, 0.07873, 0.8182, 0.1575, 0.7727, 0.07873, 0.7273, 0.1575, 0.8182, 0.1575])
me_icosphere_005.use_remesh_fix_poles = True
me_icosphere_005.use_remesh_preserve_attributes = False
me_icosphere_005.use_mirror_vertex_groups = False
me_icosphere_005.update()
me_cube_018 = bpy.data.meshes.new('Cube.018')
me_cube_018.from_pydata([(-0.225, -1.777, 0.9496), (-0.2518, -1.916, -0.9132), (-0.225, -2.544, 0.9363), (-0.2518, -2.379, -0.8934), (0.4484, -1.777, 0.881), (0.0881, -1.916, -0.9439), (0.4484, -2.544, 0.8678), (0.0881, -2.379, -0.924), (-0.2795, -1.603, 0.4325), (-0.2795, -2.446, 0.3463), (0.3523, -2.446, 0.2894), (0.3523, -1.603, 0.3755)], [], [(8, 1, 3, 9), (9, 3, 7, 10), (10, 7, 5, 11), (11, 5, 1, 8), (2, 6, 4, 0), (7, 3, 1, 5), (4, 11, 8, 0), (6, 10, 11, 4), (2, 9, 10, 6), (0, 8, 9, 2)])
_uv = me_cube_018.uv_layers.new(name='UVMap')
_uv.uv.foreach_set('vector', [0.4444, 0.0, 0.625, 0.0, 0.625, 0.25, 0.4444, 0.25, 0.4444, 0.25, 0.625, 0.25, 0.625, 0.5, 0.4444, 0.5, 0.4444, 0.5, 0.625, 0.5, 0.625, 0.75, 0.4444, 0.75, 0.4444, 0.75, 0.625, 0.75, 0.625, 1.0, 0.4444, 1.0, 0.125, 0.5, 0.375, 0.5, 0.375, 0.75, 0.125, 0.75, 0.625, 0.5, 0.875, 0.5, 0.875, 0.75, 0.625, 0.75, 0.375, 0.75, 0.4444, 0.75, 0.4444, 1.0, 0.375, 1.0, 0.375, 0.5, 0.4444, 0.5, 0.4444, 0.75, 0.375, 0.75, 0.375, 0.25, 0.4444, 0.25, 0.4444, 0.5, 0.375, 0.5, 0.375, 0.0, 0.4444, 0.0, 0.4444, 0.25, 0.375, 0.25])
me_cube_018.use_remesh_fix_poles = True
me_cube_018.use_remesh_preserve_attributes = False
me_cube_018.use_mirror_vertex_groups = False
me_cube_018.update()
me_cube_019 = bpy.data.meshes.new('Cube.019')
me_cube_019.from_pydata([(-5.979, 0.5531, 0.3523), (-5.969, 0.6033, -0.1279), (-6.214, -0.5629, -0.05098), (-6.203, -0.5127, -0.1933), (-5.538, 0.4603, 0.3523), (-5.666, 0.5826, -0.1279), (-5.773, -0.6557, -0.05098), (-5.763, -0.6055, -0.1933), (-6.082, 0.06647, 0.3561), (-6.079, 0.07772, -0.2103), (-5.641, -0.02635, 0.3561), (-5.666, 0.04551, -0.2103), (-6.157, -0.2921, -0.2117), (-5.711, -0.3605, 0.1029), (-6.152, -0.2676, 0.1029), (-5.666, -0.3324, -0.2117)], [], [(14, 12, 3, 2), (2, 3, 7, 6), (10, 11, 5, 4), (4, 5, 1, 0), (8, 10, 4, 0), (11, 9, 1, 5), (15, 12, 9, 11), (14, 13, 10, 8), (13, 15, 11, 10), (0, 1, 9, 8), (6, 7, 15, 13), (2, 6, 13, 14), (7, 3, 12, 15), (8, 9, 12, 14)])
_uv = me_cube_019.uv_layers.new(name='UVMap')
_uv.uv.foreach_set('vector', [0.375, 0.1875, 0.625, 0.1875, 0.625, 0.25, 0.375, 0.25, 0.375, 0.25, 0.625, 0.25, 0.625, 0.5, 0.375, 0.5, 0.375, 0.625, 0.625, 0.625, 0.625, 0.75, 0.375, 0.75, 0.375, 0.75, 0.625, 0.75, 0.625, 1.0, 0.375, 1.0, 0.125, 0.625, 0.375, 0.625, 0.375, 0.75, 0.125, 0.75, 0.625, 0.625, 0.875, 0.625, 0.875, 0.75, 0.625, 0.75, 0.625, 0.5625, 0.875, 0.5625, 0.875, 0.625, 0.625, 0.625, 0.125, 0.5625, 0.375, 0.5625, 0.375, 0.625, 0.125, 0.625, 0.375, 0.5625, 0.625, 0.5625, 0.625, 0.625, 0.375, 0.625, 0.375, 0.0, 0.625, 0.0, 0.625, 0.125, 0.375, 0.125, 0.375, 0.5, 0.625, 0.5, 0.625, 0.5625, 0.375, 0.5625, 0.125, 0.5, 0.375, 0.5, 0.375, 0.5625, 0.125, 0.5625, 0.625, 0.5, 0.875, 0.5, 0.875, 0.5625, 0.625, 0.5625, 0.375, 0.125, 0.625, 0.125, 0.625, 0.1875, 0.375, 0.1875])
me_cube_019.use_remesh_fix_poles = True
me_cube_019.use_remesh_preserve_attributes = False
me_cube_019.use_mirror_vertex_groups = False
me_cube_019.update()
arm_armature = bpy.data.armatures.new('Armature')  # bones are not reproduced

# ---- objects
ob_cube = bpy.data.objects.new('Cube', me_cube_001)
ob_cube_001 = bpy.data.objects.new('Cube.001', me_cube_002)
ob_cube_002 = bpy.data.objects.new('Cube.002', me_cube_003)
ob_cube_003 = bpy.data.objects.new('Cube.003', me_cube_004)
ob_cube_004 = bpy.data.objects.new('Cube.004', me_cube_005)
ob_icosphere = bpy.data.objects.new('Icosphere', me_icosphere)
ob_cube_005 = bpy.data.objects.new('Cube.005', me_cube_006)
ob_icosphere_001 = bpy.data.objects.new('Icosphere.001', me_icosphere_001)
ob_cube_006 = bpy.data.objects.new('Cube.006', me_cube_007)
ob_cube_007 = bpy.data.objects.new('Cube.007', me_cube_008)
ob_cube_008 = bpy.data.objects.new('Cube.008', me_cube_009)
ob_icosphere_002 = bpy.data.objects.new('Icosphere.002', me_icosphere_002)
ob_cube_009 = bpy.data.objects.new('Cube.009', me_cube_010)
ob_icosphere_003 = bpy.data.objects.new('Icosphere.003', me_icosphere_003)
ob_cube_010 = bpy.data.objects.new('Cube.010', me_cube_011)
ob_cube_011 = bpy.data.objects.new('Cube.011', me_cube_012)
ob_cube_012 = bpy.data.objects.new('Cube.012', me_cube_013)
ob_cube_013 = bpy.data.objects.new('Cube.013', me_cube_014)
ob_icosphere_004 = bpy.data.objects.new('Icosphere.004', me_icosphere_004)
ob_cube_014 = bpy.data.objects.new('Cube.014', me_cube_015)
ob_cube_015 = bpy.data.objects.new('Cube.015', me_cube_016)
ob_cube_016 = bpy.data.objects.new('Cube.016', me_cube_017)
ob_icosphere_005 = bpy.data.objects.new('Icosphere.005', me_icosphere_005)
ob_cube_017 = bpy.data.objects.new('Cube.017', me_cube_018)
ob_cube_018 = bpy.data.objects.new('Cube.018', me_cube_019)
ob_empty = bpy.data.objects.new('Empty', None)
ob_empty_001 = bpy.data.objects.new('Empty.001', None)
ob_armature = bpy.data.objects.new('Armature', arm_armature)

# ---- transforms, parenting, visibility, modifiers, constraints
ob_cube.location = (-0.0328, -0.7861, 8.684)
ob_cube.lineart.crease_threshold = 0.0
ob_cube_001.location = (-0.03927, -0.5462, 8.11)
ob_cube_001.lineart.crease_threshold = 0.0
ob_cube_002.location = (0.02031, -0.578, 7.199)
ob_cube_002.lineart.crease_threshold = 0.0
ob_cube_003.location = (0.01791, -0.6894, 5.706)
ob_cube_003.lineart.crease_threshold = 0.0
ob_cube_004.location = (0.02454, -0.6032, 4.718)
ob_cube_004.lineart.crease_threshold = 0.0
ob_icosphere.location = (1.073, -0.281, 7.322)
ob_icosphere.lineart.crease_threshold = 0.0
ob_cube_005.location = (1.395, -0.2767, 6.766)
ob_cube_005.lineart.crease_threshold = 0.0
ob_icosphere_001.location = (1.677, -0.2601, 6.164)
ob_icosphere_001.lineart.crease_threshold = 0.0
ob_cube_006.location = (1.977, -0.2638, 5.444)
ob_cube_006.lineart.crease_threshold = 0.0
ob_cube_007.location = (2.4, -0.2637, 4.415)
ob_cube_007.lineart.crease_threshold = 0.0
ob_cube_008.location = (2.113, 1.812, 4.457)
ob_cube_008.lineart.crease_threshold = 0.0
ob_icosphere_002.location = (-1.064, -0.2261, 7.274)
ob_icosphere_002.lineart.crease_threshold = 0.0
ob_cube_009.location = (-1.387, -0.2218, 6.719)
ob_cube_009.lineart.crease_threshold = 0.0
ob_icosphere_003.location = (-1.668, -0.2052, 6.117)
ob_icosphere_003.lineart.crease_threshold = 0.0
ob_cube_010.location = (-1.968, -0.2089, 5.397)
ob_cube_010.lineart.crease_threshold = 0.0
ob_cube_011.location = (-2.392, -0.2088, 4.368)
ob_cube_011.lineart.crease_threshold = 0.0
ob_cube_012.location = (-2.104, 1.867, 4.41)
ob_cube_012.lineart.crease_threshold = 0.0
ob_cube_013.location = (0.765, -0.5105, 3.647)
ob_cube_013.lineart.crease_threshold = 0.0
ob_icosphere_004.location = (0.9704, 1.822, 2.481)
ob_icosphere_004.lineart.crease_threshold = 0.0
ob_cube_014.location = (1.123, 1.822, 1.354)
ob_cube_014.lineart.crease_threshold = 0.0
ob_cube_015.location = (-4.642, -0.6194, -0.02389)
ob_cube_015.lineart.crease_threshold = 0.0
ob_cube_016.location = (-0.6736, -0.5011, 3.647)
ob_cube_016.lineart.crease_threshold = 0.0
ob_icosphere_005.location = (-0.879, 1.831, 2.481)
ob_icosphere_005.lineart.crease_threshold = 0.0
ob_cube_017.location = (-1.031, 1.831, 1.354)
ob_cube_017.lineart.crease_threshold = 0.0
ob_cube_018.location = (4.734, -0.61, -0.02389)
ob_cube_018.lineart.crease_threshold = 0.0
ob_empty.location = (1.889, 0.4716, 1.077)
ob_empty.rotation_euler = (1.571, -0.0, 0.0)
ob_empty.empty_display_type = 'IMAGE'
ob_empty.empty_display_size = 5.0
ob_empty.lineart.crease_threshold = 0.0
ob_empty_001.location = (-0.9437, -0.4503, 1.062)
ob_empty_001.rotation_euler = (1.571, -0.0, 1.571)
ob_empty_001.empty_display_type = 'IMAGE'
ob_empty_001.empty_display_size = 5.0
ob_empty_001.lineart.crease_threshold = 0.0
ob_armature.location = (0.02833, -1.394, 4.349)
ob_armature.show_in_front = True
ob_armature.lineart.crease_threshold = 0.0

# ---- collection membership
col_collection.objects.link(ob_cube)
col_collection.objects.link(ob_cube_001)
col_collection.objects.link(ob_cube_002)
col_collection.objects.link(ob_cube_003)
col_collection.objects.link(ob_cube_004)
col_collection.objects.link(ob_icosphere)
col_collection.objects.link(ob_cube_005)
col_collection.objects.link(ob_icosphere_001)
col_collection.objects.link(ob_cube_006)
col_collection.objects.link(ob_cube_007)
col_collection.objects.link(ob_cube_008)
col_collection.objects.link(ob_icosphere_002)
col_collection.objects.link(ob_cube_009)
col_collection.objects.link(ob_icosphere_003)
col_collection.objects.link(ob_cube_010)
col_collection.objects.link(ob_cube_011)
col_collection.objects.link(ob_cube_012)
col_collection.objects.link(ob_cube_013)
col_collection.objects.link(ob_icosphere_004)
col_collection.objects.link(ob_cube_014)
col_collection.objects.link(ob_cube_015)
col_collection.objects.link(ob_cube_016)
col_collection.objects.link(ob_icosphere_005)
col_collection.objects.link(ob_cube_017)
col_collection.objects.link(ob_cube_018)
col_background.objects.link(ob_empty)
col_background.objects.link(ob_empty_001)
col_bones.objects.link(ob_armature)

# ---- scene / render settings (as saved in the file)
scene.frame_start = 1; scene.frame_end = 250; scene.frame_set(1)
scene.render.engine = 'BLENDER_EEVEE_NEXT'
scene.cycles.use_denoising = False
scene.cycles.samples = 128
scene.cycles.sampling_pattern = 'TABULATED_SOBOL'
scene.cycles.use_adaptive_sampling = False
scene.cycles.use_light_tree = False
scene.view_settings.view_transform = 'Filmic'
bpy.context.view_layer.update()

# ---- added for rendering (the .blend has no active camera and no usable light): camera, sun
cam_auto = bpy.data.cameras.new('AutoCamera')
cam_auto.lens = 50.0
cam_auto.sensor_width = 36.0
cam_auto.clip_end = 1000.0
ob_auto_camera = bpy.data.objects.new('AutoCamera', cam_auto)
scene.collection.objects.link(ob_auto_camera)
ob_auto_camera.location = (10.1675, -12.7671, 12.6783)
ob_auto_camera.rotation_euler = (1.09748, -7.21219e-08, 0.694738)
scene.camera = ob_auto_camera
light_auto_sun = bpy.data.lights.new('AutoSun', 'SUN')
light_auto_sun.energy = 3.0
light_auto_sun.angle = 0.0523599
ob_auto_sun = bpy.data.objects.new('AutoSun', light_auto_sun)
scene.collection.objects.link(ob_auto_sun)
ob_auto_sun.rotation_euler = (0.872665, 0.174533, 0.523599)
bpy.context.view_layer.update()
